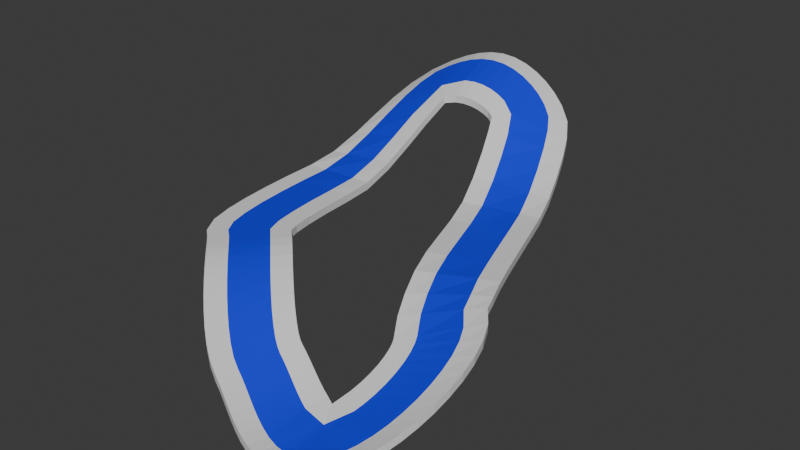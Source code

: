 # Source: map1.blend  (saved by Blender 4.5.88; exported with 4.5.12 LTS)
import bpy
from mathutils import Matrix  # noqa: F401  (used for matrix-valued properties, if any)

bpy.ops.wm.read_factory_settings(use_empty=True)
scene = bpy.context.scene
scene.name = 'Scene'

# ---- collections
col_collection = bpy.data.collections.new('Collection'); scene.collection.children.link(col_collection)

# ---- materials (node trees are filled in below, after node groups)
mat_offroad = bpy.data.materials.new('OFFROAD')
mat_road = bpy.data.materials.new('ROAD')

# ---- material node trees
mat_offroad.use_nodes = True; mat_offroad.node_tree.nodes.clear()
_N = mat_offroad.node_tree.nodes; _L = mat_offroad.node_tree.links
n0 = _N.new('ShaderNodeBsdfPrincipled'); n0.name = 'Principled BSDF'; n0.location = (-200, 100)
n1 = _N.new('ShaderNodeOutputMaterial'); n1.name = 'Material Output'; n1.location = (200, 100)
_L.new(n0.outputs[0], n1.inputs[0])
n1.is_active_output = True
mat_road.use_nodes = True; mat_road.node_tree.nodes.clear()
_N = mat_road.node_tree.nodes; _L = mat_road.node_tree.links
n0 = _N.new('ShaderNodeBsdfPrincipled'); n0.name = 'Principled BSDF'; n0.location = (-200, 100)
n0.inputs[0].default_value = (0.0, 0.02372, 0.8002, 1.0)
n1 = _N.new('ShaderNodeOutputMaterial'); n1.name = 'Material Output'; n1.location = (200, 100)
_L.new(n0.outputs[0], n1.inputs[0])
n1.is_active_output = True

# ---- world
world_world = bpy.data.worlds.new('World'); scene.world = world_world
world_world.use_nodes = True; world_world.node_tree.nodes.clear()
_N = world_world.node_tree.nodes; _L = world_world.node_tree.links
n0 = _N.new('ShaderNodeOutputWorld'); n0.name = 'World Output'; n0.location = (200, 100)
n1 = _N.new('ShaderNodeBackground'); n1.name = 'Background'; n1.location = (-200, 100)
n1.inputs[0].default_value = (0.05088, 0.05088, 0.05088, 1.0)
_L.new(n1.outputs[0], n0.inputs[0])
n0.is_active_output = True
world_world.color = (0.05088, 0.05088, 0.05088)
world_world.sun_shadow_jitter_overblur = 0.0

# ---- meshes
me_b_ziercurve = bpy.data.meshes.new('BézierCurve')
me_b_ziercurve.from_pydata([(0.05011, -0.06298, -0.4636), (1.478, 1.103, -0.03014), (-0.1666, 0.4208, -0.2565), (1.285, 1.609, 7.144e-07), (-0.3863, 0.9949, -0.07611), (1.063, 2.237, 7.144e-07), (-0.6196, 1.657, -8.488e-07), (0.825, 2.944, 7.144e-07), (-0.8635, 2.38, -8.488e-07), (0.5778, 3.692, 7.144e-07), (-1.112, 3.133, -8.488e-07), (0.329, 4.444, 0.001094), (-1.359, 3.881, 0.07653), (0.08511, 5.168, 0.1203), (-1.598, 4.588, 0.3552), (-0.1482, 5.83, 0.3562), (-1.819, 5.216, 0.7152), (-0.3679, 6.404, 0.6156), (-2.013, 5.722, 1.045), (-0.5846, 6.888, 0.8557), (-2.154, 6.037, 1.258), (-0.849, 7.298, 1.093), (-1.191, 7.561, 1.334), (-1.519, 7.722, 1.538), (-1.85, 7.831, 1.718), (-2.313, 6.109, 1.342), (-2.186, 7.902, 1.872), (-2.481, 6.145, 1.402), (-2.528, 7.945, 1.992), (-2.678, 6.17, 1.454), (-2.872, 7.961, 2.071), (-2.89, 6.179, 1.489), (-3.217, 7.951, 2.099), (-3.103, 6.174, 1.5), (-3.559, 7.916, 2.071), (-3.303, 6.153, 1.49), (-3.896, 7.853, 1.993), (-3.578, 6.082, 1.43), (-4.227, 7.754, 1.873), (-4.555, 7.606, 1.714), (-4.954, 7.325, 1.463), (-5.226, 6.809, 1.184), (-5.355, 6.242, 0.919), (-5.433, 5.616, 0.6292), (-3.661, 5.446, 1.038), (-5.481, 4.907, 0.3265), (-3.703, 4.82, 0.6582), (-5.504, 4.135, 0.08312), (-3.724, 4.11, 0.2894), (-5.504, 3.331, 7.144e-07), (-3.724, 3.359, 0.04377), (-5.479, 2.528, 7.144e-07), (-3.701, 2.609, -8.488e-07), (-5.432, 1.758, 7.144e-07), (-3.658, 1.902, -8.488e-07), (-5.361, 1.052, 7.144e-07), (-3.595, 1.282, -8.488e-07), (-5.261, 0.4284, 7.144e-07), (-3.518, 0.8034, -8.488e-07), (-5.107, -0.1384, 7.144e-07), (-3.441, 0.5617, -8.488e-07), (-4.838, -0.5844, 7.144e-07), (-4.587, -0.7974, 7.144e-07), (-4.425, -0.9486, 7.144e-07), (-3.196, 0.3394, -9.388e-05), (-4.227, -1.142, -0.001797), (-2.977, 0.1251, -0.02043), (-4.003, -1.365, -0.02937), (-2.746, -0.105, -0.07748), (-3.76, -1.607, -0.09223), (-2.507, -0.3437, -0.1694), (-3.506, -1.858, -0.1882), (-2.264, -0.5824, -0.2896), (-3.244, -2.11, -0.3109), (-2.025, -0.8121, -0.4275), (-2.978, -2.354, -0.4518), (-1.796, -1.023, -0.5701), (-2.71, -2.584, -0.6024), (-1.585, -1.203, -0.7033), (-2.438, -2.794, -0.757), (-1.407, -1.341, -0.8129), (-2.15, -2.981, -0.9165), (-1.283, -1.422, -0.8829), (-1.885, -3.106, -1.055), (-1.186, -1.467, -0.9303), (-1.702, -3.176, -1.146), (-1.02, -1.532, -1.004), (-1.545, -3.246, -1.222), (-0.8037, -1.628, -1.099), (-1.36, -3.333, -1.305), (-0.5982, -1.725, -1.185), (-1.152, -3.432, -1.39), (-0.4029, -1.817, -1.259), (-0.9267, -3.534, -1.471), (-0.2206, -1.9, -1.318), (-0.6831, -3.634, -1.541), (-0.05689, -1.967, -1.361), (-0.4193, -3.724, -1.598), (0.1283, -2.053, -1.404), (-0.1291, -3.795, -1.637), (0.197, -3.83, -1.651), (0.5644, -3.799, -1.633), (0.9529, -3.664, -1.575), (1.284, -3.42, -1.491), (1.517, -3.139, -1.399), (1.692, -2.855, -1.299), (1.838, -2.551, -1.186), (0.1983, -1.853, -1.324), (1.959, -2.228, -1.059), (0.2667, -1.67, -1.244), (2.056, -1.885, -0.9204), (0.3247, -1.467, -1.149), (2.128, -1.527, -0.7751), (0.367, -1.255, -1.045), (2.169, -1.156, -0.6285), (0.3901, -1.046, -0.9419), (2.174, -0.7735, -0.4869), (0.3925, -0.8545, -0.8461), (2.133, -0.3824, -0.3562), (0.3756, -0.6921, -0.7655), (2.034, 0.01422, -0.2421), (0.3453, -0.5708, -0.7061), (1.857, 0.4073, -0.15), (0.312, -0.4968, -0.6703), (1.583, 0.767, -0.08604), (0.4551, 0.149, -0.3683), (0.2556, 0.596, -0.2004), (0.04274, 1.153, -0.05121), (1.046, 0.9533, -0.07602), (0.8555, 1.451, -0.006746), (-0.1874, 1.806, -4.473e-07), (0.6311, 2.088, 3.13e-07), (-0.4299, 2.525, -4.473e-07), (0.3914, 2.799, 3.13e-07), (-0.6783, 3.277, -4.473e-07), (0.1438, 3.548, 3.13e-07), (-0.9258, 4.026, 0.0595), (-0.1046, 4.3, 0.01561), (-1.166, 4.737, 0.3173), (-0.347, 5.019, 0.1949), (-1.39, 5.374, 0.6635), (-0.5772, 5.672, 0.4798), (-1.59, 5.897, 0.991), (-0.7901, 6.229, 0.7724), (-1.83, 6.359, 1.306), (-0.9864, 6.67, 1.021), (-1.185, 6.989, 1.222), (-1.432, 7.173, 1.404), (-1.691, 7.299, 1.568), (-1.968, 7.389, 1.72), (-2.17, 6.544, 1.515), (-2.405, 6.596, 1.611), (-2.262, 7.451, 1.853), (-2.64, 6.625, 1.681), (-2.566, 7.489, 1.958), (-2.886, 6.637, 1.726), (-2.877, 7.503, 2.026), (-3.132, 6.63, 1.742), (-3.188, 7.495, 2.05), (-3.384, 6.603, 1.725), (-3.494, 7.464, 2.027), (-3.921, 6.384, 1.536), (-3.788, 7.409, 1.962), (-4.067, 7.326, 1.862), (-4.328, 7.209, 1.736), (-4.61, 7.023, 1.561), (-4.797, 6.65, 1.345), (-4.905, 6.163, 1.092), (-4.978, 5.572, 0.7826), (-4.115, 5.491, 0.9919), (-4.16, 4.842, 0.6121), (-5.025, 4.885, 0.442), (-4.181, 4.116, 0.2549), (-5.047, 4.129, 0.1465), (-4.181, 3.352, 0.0296), (-5.046, 3.338, 0.00206), (-4.158, 2.588, -4.473e-07), (-5.023, 2.549, 3.129e-07), (-4.113, 1.865, -4.473e-07), (-4.977, 1.795, 3.129e-07), (-4.048, 1.223, -4.472e-07), (-4.908, 1.111, 3.128e-07), (-3.963, 0.6972, -4.47e-07), (-4.814, 0.5246, 3.131e-07), (-3.825, 0.3144, -4.338e-07), (-4.687, 0.04117, 3.108e-07), (-4.49, -0.2882, 3.083e-07), (-4.284, -0.4558, 3.124e-07), (-4.109, -0.6178, 3.127e-07), (-3.51, 0.00666, -0.0002392), (-3.298, -0.2004, -0.02078), (-3.906, -0.8169, -0.009033), (-3.068, -0.4287, -0.07757), (-3.68, -1.042, -0.05118), (-2.829, -0.6682, -0.1699), (-3.438, -1.283, -0.1292), (-2.583, -0.9101, -0.292), (-3.187, -1.531, -0.2395), (-2.338, -1.145, -0.4342), (-2.931, -1.777, -0.3744), (-2.099, -1.365, -0.5845), (-2.674, -2.012, -0.524), (-1.874, -1.558, -0.7298), (-2.421, -2.229, -0.6782), (-1.671, -1.714, -0.8576), (-2.173, -2.421, -0.829), (-1.505, -1.821, -0.9554), (-1.928, -2.582, -0.9725), (-1.365, -1.888, -1.029), (-1.705, -2.685, -1.092), (-1.195, -1.954, -1.11), (-1.527, -2.754, -1.183), (-0.9941, -2.043, -1.205), (-1.355, -2.83, -1.268), (-0.7938, -2.138, -1.295), (-1.164, -2.92, -1.357), (-0.5954, -2.232, -1.376), (-0.96, -3.017, -1.444), (-0.4019, -2.32, -1.444), (-0.7454, -3.115, -1.523), (-0.2397, -2.386, -1.491), (-0.5224, -3.206, -1.591), (0.3064, -2.474, -1.547), (-0.2913, -3.286, -1.644), (-0.05082, -3.345, -1.678), (0.2023, -3.373, -1.69), (0.4696, -3.352, -1.676), (0.7396, -3.259, -1.635), (0.9703, -3.087, -1.571), (1.145, -2.873, -1.496), (1.291, -2.636, -1.407), (1.417, -2.372, -1.301), (0.6281, -2.009, -1.361), (0.7009, -1.813, -1.273), (1.525, -2.085, -1.179), (0.769, -1.574, -1.16), (1.612, -1.778, -1.043), (0.8187, -1.325, -1.038), (1.676, -1.457, -0.9005), (0.8463, -1.074, -0.9155), (1.713, -1.128, -0.7558), (0.8491, -0.8337, -0.7986), (1.717, -0.7943, -0.6154), (0.8258, -0.6128, -0.6943), (1.683, -0.4617, -0.4852), (0.7772, -0.4212, -0.6074), (1.602, -0.1354, -0.3699), (0.717, -0.2847, -0.5483), (1.464, 0.1737, -0.2742), (1.177, 0.5571, -0.1741), (0.05011, -0.06298, -0.645), (1.478, 1.103, -0.2115), (-0.1666, 0.4208, -0.4378), (1.285, 1.609, -0.1814), (-0.3863, 0.9949, -0.2575), (1.063, 2.237, -0.1814), (-0.6196, 1.657, -0.1814), (0.825, 2.944, -0.1814), (-0.8635, 2.38, -0.1814), (0.5778, 3.692, -0.1814), (-1.112, 3.133, -0.1814), (0.329, 4.444, -0.1803), (-1.359, 3.881, -0.1048), (0.08511, 5.168, -0.06103), (-1.598, 4.588, 0.1738), (-0.1482, 5.83, 0.1749), (-1.819, 5.216, 0.5338), (-0.3679, 6.404, 0.4343), (-2.013, 5.722, 0.8634), (-0.5846, 6.888, 0.6744), (-2.154, 6.037, 1.077), (-0.849, 7.298, 0.9117), (-1.191, 7.561, 1.153), (-1.519, 7.722, 1.357), (-1.85, 7.831, 1.537), (-2.313, 6.109, 1.16), (-2.186, 7.902, 1.69), (-2.481, 6.145, 1.221), (-2.528, 7.945, 1.811), (-2.678, 6.17, 1.273), (-2.872, 7.961, 1.889), (-2.89, 6.179, 1.307), (-3.217, 7.951, 1.917), (-3.103, 6.174, 1.319), (-3.559, 7.916, 1.889), (-3.303, 6.153, 1.308), (-3.896, 7.853, 1.812), (-3.578, 6.082, 1.248), (-4.227, 7.754, 1.692), (-4.555, 7.606, 1.532), (-4.954, 7.325, 1.282), (-5.226, 6.809, 1.003), (-5.355, 6.242, 0.7376), (-5.433, 5.616, 0.4479), (-3.661, 5.446, 0.8571), (-5.481, 4.907, 0.1451), (-3.703, 4.82, 0.4768), (-5.504, 4.135, -0.09824), (-3.724, 4.11, 0.108), (-5.504, 3.331, -0.1814), (-3.724, 3.359, -0.1376), (-5.479, 2.528, -0.1814), (-3.701, 2.609, -0.1814), (-5.432, 1.758, -0.1814), (-3.658, 1.902, -0.1814), (-5.361, 1.052, -0.1814), (-3.595, 1.282, -0.1814), (-5.261, 0.4284, -0.1814), (-3.518, 0.8034, -0.1814), (-5.107, -0.1384, -0.1814), (-3.441, 0.5617, -0.1814), (-4.838, -0.5844, -0.1814), (-4.587, -0.7974, -0.1814), (-4.425, -0.9486, -0.1814), (-3.196, 0.3394, -0.1815), (-4.227, -1.142, -0.1832), (-2.977, 0.1251, -0.2018), (-4.003, -1.365, -0.2107), (-2.746, -0.105, -0.2588), (-3.76, -1.607, -0.2736), (-2.507, -0.3437, -0.3508), (-3.506, -1.858, -0.3696), (-2.264, -0.5824, -0.4709), (-3.244, -2.11, -0.4923), (-2.025, -0.8121, -0.6088), (-2.978, -2.354, -0.6331), (-1.796, -1.023, -0.7514), (-2.71, -2.584, -0.7837), (-1.585, -1.203, -0.8847), (-2.438, -2.794, -0.9384), (-1.407, -1.341, -0.9942), (-2.15, -2.981, -1.098), (-1.283, -1.422, -1.064), (-1.885, -3.106, -1.237), (-1.186, -1.467, -1.112), (-1.702, -3.176, -1.328), (-1.02, -1.532, -1.185), (-1.545, -3.246, -1.403), (-0.8037, -1.628, -1.28), (-1.36, -3.333, -1.487), (-0.5982, -1.725, -1.366), (-1.152, -3.432, -1.572), (-0.4029, -1.817, -1.44), (-0.9267, -3.534, -1.652), (-0.2206, -1.9, -1.5), (-0.6831, -3.634, -1.723), (-0.05689, -1.967, -1.543), (-0.4193, -3.724, -1.78), (0.1283, -2.053, -1.585), (-0.1291, -3.795, -1.818), (0.197, -3.83, -1.832), (0.5644, -3.799, -1.814), (0.9529, -3.664, -1.756), (1.284, -3.42, -1.672), (1.517, -3.139, -1.58), (1.692, -2.855, -1.48), (1.838, -2.551, -1.367), (0.1983, -1.853, -1.505), (1.959, -2.228, -1.24), (0.2667, -1.67, -1.425), (2.056, -1.885, -1.102), (0.3247, -1.467, -1.33), (2.128, -1.527, -0.9564), (0.367, -1.255, -1.227), (2.169, -1.156, -0.8099), (0.3901, -1.046, -1.123), (2.174, -0.7735, -0.6682), (0.3925, -0.8545, -1.027), (2.133, -0.3824, -0.5375), (0.3756, -0.6921, -0.9469), (2.034, 0.01422, -0.4235), (0.3453, -0.5708, -0.8875), (1.857, 0.4073, -0.3314), (0.312, -0.4968, -0.8517), (1.583, 0.767, -0.2674), (0.4551, 0.149, -0.5496), (0.2556, 0.596, -0.3818), (0.04274, 1.153, -0.2326), (1.046, 0.9533, -0.2574), (0.8555, 1.451, -0.1881), (-0.1874, 1.806, -0.1814), (0.6311, 2.088, -0.1814), (-0.4299, 2.525, -0.1814), (0.3914, 2.799, -0.1814), (-0.6783, 3.277, -0.1814), (0.1438, 3.548, -0.1814), (-0.9258, 4.026, -0.1219), (-0.1046, 4.3, -0.1657), (-1.166, 4.737, 0.1359), (-0.347, 5.019, 0.01354), (-1.39, 5.374, 0.4822), (-0.5772, 5.672, 0.2984), (-1.59, 5.897, 0.8096), (-0.7901, 6.229, 0.5911), (-1.83, 6.359, 1.124), (-0.9864, 6.67, 0.8395), (-1.185, 6.989, 1.041), (-1.432, 7.173, 1.222), (-1.691, 7.299, 1.387), (-1.968, 7.389, 1.538), (-2.17, 6.544, 1.334), (-2.405, 6.596, 1.43), (-2.262, 7.451, 1.671), (-2.64, 6.625, 1.5), (-2.566, 7.489, 1.777), (-2.886, 6.637, 1.545), (-2.877, 7.503, 1.845), (-3.132, 6.63, 1.561), (-3.188, 7.495, 1.869), (-3.384, 6.603, 1.544), (-3.494, 7.464, 1.846), (-3.921, 6.384, 1.355), (-3.788, 7.409, 1.78), (-4.067, 7.326, 1.681), (-4.328, 7.209, 1.555), (-4.61, 7.023, 1.379), (-4.797, 6.65, 1.164), (-4.905, 6.163, 0.9105), (-4.978, 5.572, 0.6013), (-4.115, 5.491, 0.8105), (-4.16, 4.842, 0.4307), (-5.025, 4.885, 0.2607), (-4.181, 4.116, 0.07351), (-5.047, 4.129, -0.03484), (-4.181, 3.352, -0.1518), (-5.046, 3.338, -0.1793), (-4.158, 2.588, -0.1814), (-5.023, 2.549, -0.1814), (-4.113, 1.865, -0.1814), (-4.977, 1.795, -0.1814), (-4.048, 1.223, -0.1814), (-4.908, 1.111, -0.1814), (-3.963, 0.6972, -0.1814), (-4.814, 0.5246, -0.1814), (-3.825, 0.3144, -0.1814), (-4.687, 0.04117, -0.1814), (-4.49, -0.2882, -0.1814), (-4.284, -0.4558, -0.1814), (-4.109, -0.6178, -0.1814), (-3.51, 0.00666, -0.1816), (-3.298, -0.2004, -0.2021), (-3.906, -0.8169, -0.1904), (-3.068, -0.4287, -0.2589), (-3.68, -1.042, -0.2325), (-2.829, -0.6682, -0.3513), (-3.438, -1.283, -0.3105), (-2.583, -0.9101, -0.4734), (-3.187, -1.531, -0.4208), (-2.338, -1.145, -0.6156), (-2.931, -1.777, -0.5557), (-2.099, -1.365, -0.7658), (-2.674, -2.012, -0.7053), (-1.874, -1.558, -0.9111), (-2.421, -2.229, -0.8596), (-1.671, -1.714, -1.039), (-2.173, -2.421, -1.01), (-1.505, -1.821, -1.137), (-1.928, -2.582, -1.154), (-1.365, -1.888, -1.21), (-1.705, -2.685, -1.274), (-1.195, -1.954, -1.291), (-1.527, -2.754, -1.364), (-0.9941, -2.043, -1.386), (-1.355, -2.83, -1.449), (-0.7938, -2.138, -1.476), (-1.164, -2.92, -1.538), (-0.5954, -2.232, -1.558), (-0.96, -3.017, -1.625), (-0.4019, -2.32, -1.626), (-0.7454, -3.115, -1.705), (-0.2397, -2.386, -1.673), (-0.5224, -3.206, -1.773), (0.3064, -2.474, -1.728), (-0.2913, -3.286, -1.825), (-0.05082, -3.345, -1.859), (0.2023, -3.373, -1.871), (0.4696, -3.352, -1.858), (0.7396, -3.259, -1.816), (0.9703, -3.087, -1.753), (1.145, -2.873, -1.677), (1.291, -2.636, -1.588), (1.417, -2.372, -1.482), (0.6281, -2.009, -1.543), (0.7009, -1.813, -1.454), (1.525, -2.085, -1.36), (0.769, -1.574, -1.341), (1.612, -1.778, -1.225), (0.8187, -1.325, -1.22), (1.676, -1.457, -1.082), (0.8463, -1.074, -1.097), (1.713, -1.128, -0.9371), (0.8491, -0.8337, -0.98), (1.717, -0.7943, -0.7968), (0.8258, -0.6128, -0.8756), (1.683, -0.4617, -0.6666), (0.7772, -0.4212, -0.7888), (1.602, -0.1354, -0.5513), (0.717, -0.2847, -0.7296), (1.464, 0.1737, -0.4556), (1.177, 0.5571, -0.3555)], [], [(249, 247, 248), (248, 247, 245, 246), (246, 245, 243, 244), (244, 243, 241, 242), (242, 241, 239, 240), (240, 239, 237, 238), (238, 237, 235, 236), (236, 235, 233, 234), (234, 233, 232, 231), (231, 232, 222, 230), (230, 222, 229), (229, 222, 228), (228, 222, 227), (227, 222, 226), (226, 222, 225), (225, 222, 224), (224, 222, 223), (223, 222, 220, 221), (221, 220, 218, 219), (219, 218, 216, 217), (217, 216, 214, 215), (215, 214, 212, 213), (213, 212, 210, 211), (211, 210, 208, 209), (209, 208, 206, 207), (207, 206, 204, 205), (205, 204, 202, 203), (203, 202, 200, 201), (201, 200, 198, 199), (199, 198, 196, 197), (197, 196, 194, 195), (195, 194, 192, 193), (193, 192, 190, 191), (191, 190, 189, 188), (188, 189, 184, 187), (187, 184, 186), (186, 184, 185), (185, 184, 182, 183), (183, 182, 180, 181), (181, 180, 178, 179), (179, 178, 176, 177), (177, 176, 174, 175), (175, 174, 172, 173), (173, 172, 170, 171), (171, 170, 169, 168), (168, 169, 161, 167), (167, 161, 166), (166, 161, 165), (165, 161, 164), (164, 161, 163), (163, 161, 162), (162, 161, 159, 160), (160, 159, 157, 158), (158, 157, 155, 156), (156, 155, 153, 154), (154, 153, 151, 152), (152, 151, 150, 149), (149, 150, 144, 148), (148, 144, 147), (147, 144, 146), (146, 144, 145), (145, 144, 142, 143), (143, 142, 140, 141), (141, 140, 138, 139), (139, 138, 136, 137), (137, 136, 134, 135), (135, 134, 132, 133), (133, 132, 130, 131), (131, 130, 127, 129), (129, 127, 126, 128), (128, 126, 125, 249), (249, 125, 247), (126, 2, 0, 125), (127, 4, 2, 126), (128, 1, 3, 129), (130, 6, 4, 127), (129, 3, 5, 131), (132, 8, 6, 130), (131, 5, 7, 133), (134, 10, 8, 132), (133, 7, 9, 135), (136, 12, 10, 134), (135, 9, 11, 137), (138, 14, 12, 136), (137, 11, 13, 139), (140, 16, 14, 138), (139, 13, 15, 141), (142, 18, 16, 140), (141, 15, 17, 143), (144, 20, 18, 142), (143, 17, 19, 145), (145, 19, 21, 146), (146, 21, 22, 147), (147, 22, 23, 148), (148, 23, 24, 149), (151, 27, 25, 150), (149, 24, 26, 152), (153, 29, 27, 151), (152, 26, 28, 154), (155, 31, 29, 153), (154, 28, 30, 156), (157, 33, 31, 155), (156, 30, 32, 158), (159, 35, 33, 157), (158, 32, 34, 160), (161, 37, 35, 159), (160, 34, 36, 162), (162, 36, 38, 163), (163, 38, 39, 164), (164, 39, 40, 165), (165, 40, 41, 166), (166, 41, 42, 167), (167, 42, 43, 168), (170, 46, 44, 169), (168, 43, 45, 171), (172, 48, 46, 170), (171, 45, 47, 173), (174, 50, 48, 172), (173, 47, 49, 175), (176, 52, 50, 174), (175, 49, 51, 177), (178, 54, 52, 176), (177, 51, 53, 179), (180, 56, 54, 178), (179, 53, 55, 181), (182, 58, 56, 180), (181, 55, 57, 183), (184, 60, 58, 182), (183, 57, 59, 185), (185, 59, 61, 186), (186, 61, 62, 187), (187, 62, 63, 188), (190, 66, 64, 189), (188, 63, 65, 191), (192, 68, 66, 190), (191, 65, 67, 193), (194, 70, 68, 192), (193, 67, 69, 195), (196, 72, 70, 194), (195, 69, 71, 197), (198, 74, 72, 196), (197, 71, 73, 199), (200, 76, 74, 198), (199, 73, 75, 201), (202, 78, 76, 200), (201, 75, 77, 203), (204, 80, 78, 202), (203, 77, 79, 205), (206, 82, 80, 204), (205, 79, 81, 207), (208, 84, 82, 206), (207, 81, 83, 209), (210, 86, 84, 208), (209, 83, 85, 211), (212, 88, 86, 210), (211, 85, 87, 213), (214, 90, 88, 212), (213, 87, 89, 215), (216, 92, 90, 214), (215, 89, 91, 217), (218, 94, 92, 216), (217, 91, 93, 219), (220, 96, 94, 218), (219, 93, 95, 221), (222, 98, 96, 220), (221, 95, 97, 223), (223, 97, 99, 224), (224, 99, 100, 225), (225, 100, 101, 226), (226, 101, 102, 227), (227, 102, 103, 228), (228, 103, 104, 229), (229, 104, 105, 230), (230, 105, 106, 231), (233, 109, 107, 232), (231, 106, 108, 234), (235, 111, 109, 233), (234, 108, 110, 236), (237, 113, 111, 235), (236, 110, 112, 238), (239, 115, 113, 237), (238, 112, 114, 240), (241, 117, 115, 239), (240, 114, 116, 242), (243, 119, 117, 241), (242, 116, 118, 244), (245, 121, 119, 243), (232, 107, 98, 222), (244, 118, 120, 246), (247, 123, 121, 245), (246, 120, 122, 248), (248, 122, 124, 249), (169, 44, 37, 161), (125, 0, 123, 247), (249, 124, 1, 128), (189, 64, 60, 184), (150, 25, 20, 144), (499, 498, 497), (498, 496, 495, 497), (496, 494, 493, 495), (494, 492, 491, 493), (492, 490, 489, 491), (490, 488, 487, 489), (488, 486, 485, 487), (486, 484, 483, 485), (484, 481, 482, 483), (481, 480, 472, 482), (480, 479, 472), (479, 478, 472), (478, 477, 472), (477, 476, 472), (476, 475, 472), (475, 474, 472), (474, 473, 472), (473, 471, 470, 472), (471, 469, 468, 470), (469, 467, 466, 468), (467, 465, 464, 466), (465, 463, 462, 464), (463, 461, 460, 462), (461, 459, 458, 460), (459, 457, 456, 458), (457, 455, 454, 456), (455, 453, 452, 454), (453, 451, 450, 452), (451, 449, 448, 450), (449, 447, 446, 448), (447, 445, 444, 446), (445, 443, 442, 444), (443, 441, 440, 442), (441, 438, 439, 440), (438, 437, 434, 439), (437, 436, 434), (436, 435, 434), (435, 433, 432, 434), (433, 431, 430, 432), (431, 429, 428, 430), (429, 427, 426, 428), (427, 425, 424, 426), (425, 423, 422, 424), (423, 421, 420, 422), (421, 418, 419, 420), (418, 417, 411, 419), (417, 416, 411), (416, 415, 411), (415, 414, 411), (414, 413, 411), (413, 412, 411), (412, 410, 409, 411), (410, 408, 407, 409), (408, 406, 405, 407), (406, 404, 403, 405), (404, 402, 401, 403), (402, 399, 400, 401), (399, 398, 394, 400), (398, 397, 394), (397, 396, 394), (396, 395, 394), (395, 393, 392, 394), (393, 391, 390, 392), (391, 389, 388, 390), (389, 387, 386, 388), (387, 385, 384, 386), (385, 383, 382, 384), (383, 381, 380, 382), (381, 379, 377, 380), (379, 378, 376, 377), (378, 499, 375, 376), (499, 497, 375), (376, 375, 250, 252), (377, 376, 252, 254), (378, 379, 253, 251), (380, 377, 254, 256), (379, 381, 255, 253), (382, 380, 256, 258), (381, 383, 257, 255), (384, 382, 258, 260), (383, 385, 259, 257), (386, 384, 260, 262), (385, 387, 261, 259), (388, 386, 262, 264), (387, 389, 263, 261), (390, 388, 264, 266), (389, 391, 265, 263), (392, 390, 266, 268), (391, 393, 267, 265), (394, 392, 268, 270), (393, 395, 269, 267), (395, 396, 271, 269), (396, 397, 272, 271), (397, 398, 273, 272), (398, 399, 274, 273), (401, 400, 275, 277), (399, 402, 276, 274), (403, 401, 277, 279), (402, 404, 278, 276), (405, 403, 279, 281), (404, 406, 280, 278), (407, 405, 281, 283), (406, 408, 282, 280), (409, 407, 283, 285), (408, 410, 284, 282), (411, 409, 285, 287), (410, 412, 286, 284), (412, 413, 288, 286), (413, 414, 289, 288), (414, 415, 290, 289), (415, 416, 291, 290), (416, 417, 292, 291), (417, 418, 293, 292), (420, 419, 294, 296), (418, 421, 295, 293), (422, 420, 296, 298), (421, 423, 297, 295), (424, 422, 298, 300), (423, 425, 299, 297), (426, 424, 300, 302), (425, 427, 301, 299), (428, 426, 302, 304), (427, 429, 303, 301), (430, 428, 304, 306), (429, 431, 305, 303), (432, 430, 306, 308), (431, 433, 307, 305), (434, 432, 308, 310), (433, 435, 309, 307), (435, 436, 311, 309), (436, 437, 312, 311), (437, 438, 313, 312), (440, 439, 314, 316), (438, 441, 315, 313), (442, 440, 316, 318), (441, 443, 317, 315), (444, 442, 318, 320), (443, 445, 319, 317), (446, 444, 320, 322), (445, 447, 321, 319), (448, 446, 322, 324), (447, 449, 323, 321), (450, 448, 324, 326), (449, 451, 325, 323), (452, 450, 326, 328), (451, 453, 327, 325), (454, 452, 328, 330), (453, 455, 329, 327), (456, 454, 330, 332), (455, 457, 331, 329), (458, 456, 332, 334), (457, 459, 333, 331), (460, 458, 334, 336), (459, 461, 335, 333), (462, 460, 336, 338), (461, 463, 337, 335), (464, 462, 338, 340), (463, 465, 339, 337), (466, 464, 340, 342), (465, 467, 341, 339), (468, 466, 342, 344), (467, 469, 343, 341), (470, 468, 344, 346), (469, 471, 345, 343), (472, 470, 346, 348), (471, 473, 347, 345), (473, 474, 349, 347), (474, 475, 350, 349), (475, 476, 351, 350), (476, 477, 352, 351), (477, 478, 353, 352), (478, 479, 354, 353), (479, 480, 355, 354), (480, 481, 356, 355), (483, 482, 357, 359), (481, 484, 358, 356), (485, 483, 359, 361), (484, 486, 360, 358), (487, 485, 361, 363), (486, 488, 362, 360), (489, 487, 363, 365), (488, 490, 364, 362), (491, 489, 365, 367), (490, 492, 366, 364), (493, 491, 367, 369), (492, 494, 368, 366), (495, 493, 369, 371), (482, 472, 348, 357), (494, 496, 370, 368), (497, 495, 371, 373), (496, 498, 372, 370), (498, 499, 374, 372), (419, 411, 287, 294), (375, 497, 373, 250), (499, 378, 251, 374), (439, 434, 310, 314), (400, 394, 270, 275), (87, 85, 335, 337), (34, 32, 282, 284), (88, 90, 340, 338), (35, 37, 287, 285), (89, 87, 337, 339), (36, 34, 284, 286), (90, 92, 342, 340), (38, 36, 286, 288), (91, 89, 339, 341), (39, 38, 288, 289), (92, 94, 344, 342), (40, 39, 289, 290), (93, 91, 341, 343), (41, 40, 290, 291), (94, 96, 346, 344), (42, 41, 291, 292), (95, 93, 343, 345), (43, 42, 292, 293), (96, 98, 348, 346), (44, 46, 296, 294), (97, 95, 345, 347), (45, 43, 293, 295), (99, 97, 347, 349), (46, 48, 298, 296), (100, 99, 349, 350), (47, 45, 295, 297), (101, 100, 350, 351), (48, 50, 300, 298), (102, 101, 351, 352), (49, 47, 297, 299), (103, 102, 352, 353), (50, 52, 302, 300), (104, 103, 353, 354), (51, 49, 299, 301), (105, 104, 354, 355), (52, 54, 304, 302), (106, 105, 355, 356), (53, 51, 301, 303), (107, 109, 359, 357), (54, 56, 306, 304), (0, 2, 252, 250), (108, 106, 356, 358), (55, 53, 303, 305), (2, 4, 254, 252), (109, 111, 361, 359), (56, 58, 308, 306), (3, 1, 251, 253), (110, 108, 358, 360), (57, 55, 305, 307), (4, 6, 256, 254), (111, 113, 363, 361), (58, 60, 310, 308), (5, 3, 253, 255), (112, 110, 360, 362), (59, 57, 307, 309), (6, 8, 258, 256), (113, 115, 365, 363), (61, 59, 309, 311), (7, 5, 255, 257), (114, 112, 362, 364), (62, 61, 311, 312), (8, 10, 260, 258), (115, 117, 367, 365), (63, 62, 312, 313), (9, 7, 257, 259), (116, 114, 364, 366), (64, 66, 316, 314), (10, 12, 262, 260), (117, 119, 369, 367), (65, 63, 313, 315), (11, 9, 259, 261), (118, 116, 366, 368), (66, 68, 318, 316), (12, 14, 264, 262), (119, 121, 371, 369), (67, 65, 315, 317), (13, 11, 261, 263), (98, 107, 357, 348), (68, 70, 320, 318), (14, 16, 266, 264), (120, 118, 368, 370), (69, 67, 317, 319), (15, 13, 263, 265), (121, 123, 373, 371), (70, 72, 322, 320), (16, 18, 268, 266), (122, 120, 370, 372), (71, 69, 319, 321), (17, 15, 265, 267), (124, 122, 372, 374), (72, 74, 324, 322), (18, 20, 270, 268), (37, 44, 294, 287), (73, 71, 321, 323), (19, 17, 267, 269), (123, 0, 250, 373), (74, 76, 326, 324), (21, 19, 269, 271), (1, 124, 374, 251), (75, 73, 323, 325), (22, 21, 271, 272), (60, 64, 314, 310), (76, 78, 328, 326), (23, 22, 272, 273), (20, 25, 275, 270), (77, 75, 325, 327), (24, 23, 273, 274), (78, 80, 330, 328), (25, 27, 277, 275), (79, 77, 327, 329), (26, 24, 274, 276), (80, 82, 332, 330), (27, 29, 279, 277), (81, 79, 329, 331), (28, 26, 276, 278), (82, 84, 334, 332), (29, 31, 281, 279), (83, 81, 331, 333), (30, 28, 278, 280), (84, 86, 336, 334), (31, 33, 283, 281), (85, 83, 333, 335), (32, 30, 280, 282), (86, 88, 338, 336), (33, 35, 285, 283)])
me_b_ziercurve.polygons.foreach_set('material_index', [1, 1, 1, 1, 1, 1, 1, 1, 1, 1, 1, 1, 1, 1, 1, 1, 1, 1, 1, 1, 1, 1, 1, 1, 1, 1, 1, 1, 1, 1, 1, 1, 1, 1, 1, 1, 1, 1, 1, 1, 1, 1, 1, 1, 1, 1, 1, 1, 1, 1, 1, 1, 1, 1, 1, 1, 1, 1, 1, 1, 1, 1, 1, 1, 1, 1, 1, 1, 1, 1, 1, 1, 0, 0, 0, 0, 0, 0, 0, 0, 0, 0, 0, 0, 0, 0, 0, 0, 0, 0, 0, 0, 0, 0, 0, 0, 0, 0, 0, 0, 0, 0, 0, 0, 0, 0, 0, 0, 0, 0, 0, 0, 0, 0, 0, 0, 0, 0, 0, 0, 0, 0, 0, 0, 0, 0, 0, 0, 0, 0, 0, 0, 0, 0, 0, 0, 0, 0, 0, 0, 0, 0, 0, 0, 0, 0, 0, 0, 0, 0, 0, 0, 0, 0, 0, 0, 0, 0, 0, 0, 0, 0, 0, 0, 0, 0, 0, 0, 0, 0, 0, 0, 0, 0, 0, 0, 0, 0, 0, 0, 0, 0, 0, 0, 0, 0, 0, 0, 0, 0, 0, 0, 0, 0, 0, 0, 0, 1, 1, 1, 1, 1, 1, 1, 1, 1, 1, 1, 1, 1, 1, 1, 1, 1, 1, 1, 1, 1, 1, 1, 1, 1, 1, 1, 1, 1, 1, 1, 1, 1, 1, 1, 1, 1, 1, 1, 1, 1, 1, 1, 1, 1, 1, 1, 1, 1, 1, 1, 1, 1, 1, 1, 1, 1, 1, 1, 1, 1, 1, 1, 1, 1, 1, 1, 1, 1, 1, 1, 1, 0, 0, 0, 0, 0, 0, 0, 0, 0, 0, 0, 0, 0, 0, 0, 0, 0, 0, 0, 0, 0, 0, 0, 0, 0, 0, 0, 0, 0, 0, 0, 0, 0, 0, 0, 0, 0, 0, 0, 0, 0, 0, 0, 0, 0, 0, 0, 0, 0, 0, 0, 0, 0, 0, 0, 0, 0, 0, 0, 0, 0, 0, 0, 0, 0, 0, 0, 0, 0, 0, 0, 0, 0, 0, 0, 0, 0, 0, 0, 0, 0, 0, 0, 0, 0, 0, 0, 0, 0, 0, 0, 0, 0, 0, 0, 0, 0, 0, 0, 0, 0, 0, 0, 0, 0, 0, 0, 0, 0, 0, 0, 0, 0, 0, 0, 0, 0, 0, 0, 0, 0, 0, 0, 0, 0, 0, 0, 0, 0, 0, 0, 0, 0, 0, 0, 0, 0, 0, 0, 0, 0, 0, 0, 0, 0, 0, 0, 0, 0, 0, 0, 0, 0, 0, 0, 0, 0, 0, 0, 0, 0, 0, 0, 0, 0, 0, 0, 0, 0, 0, 0, 0, 0, 0, 0, 0, 0, 0, 0, 0, 0, 0, 0, 0, 0, 0, 0, 0, 0, 0, 0, 0, 0, 0, 0, 0, 0, 0, 0, 0, 0, 0, 0, 0, 0, 0, 0, 0, 0, 0, 0, 0, 0, 0, 0, 0, 0, 0, 0, 0, 0, 0, 0, 0, 0, 0, 0, 0, 0, 0, 0, 0, 0, 0, 0, 0, 0, 0, 0, 0, 0, 0, 0, 0, 0, 0, 0, 0, 0, 0])
_uv = me_b_ziercurve.uv_layers.new(name='UVMap')
_uv.uv.foreach_set('vector', [0.0, 0.0, 0.0, 0.0, 0.0, 0.0, 0.0, 0.0, 0.0, 0.0, 0.0, 0.0, 0.0, 0.0, 0.0, 0.0, 0.0, 0.0, 0.0, 0.0, 0.0, 0.0, 0.0, 0.0, 0.0, 0.0, 0.0, 0.0, 0.0, 0.0, 0.0, 0.0, 0.0, 0.0, 0.0, 0.0, 0.0, 0.0, 0.0, 0.0, 0.0, 0.0, 0.0, 0.0, 0.0, 0.0, 0.0, 0.0, 0.0, 0.0, 0.0, 0.0, 0.0, 0.0, 0.0, 0.0, 0.0, 0.0, 0.0, 0.0, 0.0, 0.0, 0.0, 0.0, 0.0, 0.0, 0.0, 0.0, 0.0, 0.0, 0.0, 0.0, 0.0, 0.0, 0.0, 0.0, 0.0, 0.0, 0.0, 0.0, 0.0, 0.0, 0.0, 0.0, 0.0, 0.0, 0.0, 0.0, 0.0, 0.0, 0.0, 0.0, 0.0, 0.0, 0.0, 0.0, 0.0, 0.0, 0.0, 0.0, 0.0, 0.0, 0.0, 0.0, 0.0, 0.0, 0.0, 0.0, 0.0, 0.0, 0.0, 0.0, 0.0, 0.0, 0.0, 0.0, 0.0, 0.0, 0.0, 0.0, 0.0, 0.0, 0.0, 0.0, 0.0, 0.0, 0.0, 0.0, 0.0, 0.0, 0.0, 0.0, 0.0, 0.0, 0.0, 0.0, 0.0, 0.0, 0.0, 0.0, 0.0, 0.0, 0.0, 0.0, 0.0, 0.0, 0.0, 0.0, 0.0, 0.0, 0.0, 0.0, 0.0, 0.0, 0.0, 0.0, 0.0, 0.0, 0.0, 0.0, 0.0, 0.0, 0.0, 0.0, 0.0, 0.0, 0.0, 0.0, 0.0, 0.0, 0.0, 0.0, 0.0, 0.0, 0.0, 0.0, 0.0, 0.0, 0.0, 0.0, 0.0, 0.0, 0.0, 0.0, 0.0, 0.0, 0.0, 0.0, 0.0, 0.0, 0.0, 0.0, 0.0, 0.0, 0.0, 0.0, 0.0, 0.0, 0.0, 0.0, 0.0, 0.0, 0.0, 0.0, 0.0, 0.0, 0.0, 0.0, 0.0, 0.0, 0.0, 0.0, 0.0, 0.0, 0.0, 0.0, 0.0, 0.0, 0.0, 0.0, 0.0, 0.0, 0.0, 0.0, 0.0, 0.0, 0.0, 0.0, 0.0, 0.0, 0.0, 0.0, 0.0, 0.0, 0.0, 0.0, 0.0, 0.0, 0.0, 0.0, 0.0, 0.0, 0.0, 0.0, 0.0, 0.0, 0.0, 0.0, 0.0, 0.0, 0.0, 0.0, 0.0, 0.0, 0.0, 0.0, 0.0, 0.0, 0.0, 0.0, 0.0, 0.0, 0.0, 0.0, 0.0, 0.0, 0.0, 0.0, 0.0, 0.0, 0.0, 0.0, 0.0, 0.0, 0.0, 0.0, 0.0, 0.0, 0.0, 0.0, 0.0, 0.0, 0.0, 0.0, 0.0, 0.0, 0.0, 0.0, 0.0, 0.0, 0.0, 0.0, 0.0, 0.0, 0.0, 0.0, 0.0, 0.0, 0.0, 0.0, 0.0, 0.0, 0.0, 0.0, 0.0, 0.0, 0.0, 0.0, 0.0, 0.0, 0.0, 0.0, 0.0, 0.0, 0.0, 0.0, 0.0, 0.0, 0.0, 0.0, 0.0, 0.0, 0.0, 0.0, 0.0, 0.0, 0.0, 0.0, 0.0, 0.0, 0.0, 0.0, 0.0, 0.0, 0.0, 0.0, 0.0, 0.0, 0.0, 0.0, 0.0, 0.0, 0.0, 0.0, 0.0, 0.0, 0.0, 0.0, 0.0, 0.0, 0.0, 0.0, 0.0, 0.0, 0.0, 0.0, 0.0, 0.0, 0.0, 0.0, 0.0, 0.0, 0.0, 0.0, 0.0, 0.0, 0.0, 0.0, 0.0, 0.0, 0.0, 0.0, 0.0, 0.0, 0.0, 0.0, 0.0, 0.0, 0.0, 0.0, 0.0, 0.0, 0.0, 0.0, 0.0, 0.0, 0.0, 0.0, 0.0, 0.0, 0.0, 0.0, 0.0, 0.0, 0.0, 0.0, 0.0, 0.0, 0.0, 0.0, 0.0, 0.0, 0.0, 0.0, 0.0, 0.0, 0.0, 0.0, 0.0, 0.0, 0.0, 0.0, 0.0, 0.0, 0.0, 0.0, 0.0, 0.0, 0.0, 0.0, 0.0, 0.0, 0.0, 0.0, 0.0, 0.0, 0.0, 0.0, 0.0, 0.0, 0.0, 0.0, 0.0, 0.0, 0.0, 0.0, 0.0, 0.0, 0.0, 0.0, 0.0, 0.0, 0.0, 0.0, 0.0, 0.0, 0.0, 0.0, 0.0, 0.0, 0.0, 0.0, 0.0, 0.0, 0.0, 0.0, 0.0, 0.0, 0.0, 0.0, 0.0, 0.0, 0.0, 0.0, 0.0, 0.0, 0.0, 0.0, 0.0, 0.0, 0.0, 0.0, 0.0, 0.0, 0.0, 0.0, 0.0, 0.0, 0.0, 0.0, 0.0, 0.0, 0.0, 0.0, 0.0, 0.0, 0.0, 0.0, 0.0, 0.0, 0.0, 0.0, 0.0, 0.0, 0.0, 0.0, 0.0, 0.0, 0.0, 0.0, 0.0, 0.0, 0.0, 0.0, 0.0, 0.0, 0.0, 0.0, 0.0, 0.0, 0.0, 0.0, 0.0, 0.0, 0.0, 0.0, 0.0, 0.0, 0.0, 0.0, 0.0, 0.0, 0.0, 0.0, 0.0, 0.0, 0.0, 0.0, 0.0, 0.0, 0.0, 0.0, 0.0, 0.0, 0.0, 0.0, 0.0, 0.0, 0.0, 0.0, 0.0, 0.0, 0.0, 0.0, 0.0, 0.0, 0.0, 0.0, 0.0, 0.0, 0.0, 0.0, 0.0, 0.0, 0.0, 0.0, 0.0, 0.0, 0.0, 0.0, 0.0, 0.0, 0.0, 0.0, 0.0, 0.0, 0.0, 0.0, 0.0, 0.0, 0.0, 0.0, 0.0, 0.0, 0.0, 0.0, 0.0, 0.0, 0.0, 0.0, 0.0, 0.0, 0.0, 0.0, 0.0, 0.0, 0.0, 0.0, 0.0, 0.0, 0.0, 0.0, 0.0, 0.0, 0.0, 0.0, 0.0, 0.0, 0.0, 0.0, 0.0, 0.0, 0.0, 0.0, 0.0, 0.0, 0.0, 0.0, 0.0, 0.0, 0.0, 0.0, 0.0, 0.0, 0.0, 0.0, 0.0, 0.0, 0.0, 0.0, 0.0, 0.0, 0.0, 0.0, 0.0, 0.0, 0.0, 0.0, 0.0, 0.0, 0.0, 0.0, 0.0, 0.0, 0.0, 0.0, 0.0, 0.0, 0.0, 0.0, 0.0, 0.0, 0.0, 0.0, 0.0, 0.0, 0.0, 0.0, 0.0, 0.0, 0.0, 0.0, 0.0, 0.0, 0.0, 0.0, 0.0, 0.0, 0.0, 0.0, 0.0, 0.0, 0.0, 0.0, 0.0, 0.0, 0.0, 0.0, 0.0, 0.0, 0.0, 0.0, 0.0, 0.0, 0.0, 0.0, 0.0, 0.0, 0.0, 0.0, 0.0, 0.0, 0.0, 0.0, 0.0, 0.0, 0.0, 0.0, 0.0, 0.0, 0.0, 0.0, 0.0, 0.0, 0.0, 0.0, 0.0, 0.0, 0.0, 0.0, 0.0, 0.0, 0.0, 0.0, 0.0, 0.0, 0.0, 0.0, 0.0, 0.0, 0.0, 0.0, 0.0, 0.0, 0.0, 0.0, 0.0, 0.0, 0.0, 0.0, 0.0, 0.0, 0.0, 0.0, 0.0, 0.0, 0.0, 0.0, 0.0, 0.0, 0.0, 0.0, 0.0, 0.0, 0.0, 0.0, 0.0, 0.0, 0.0, 0.0, 0.0, 0.0, 0.0, 0.0, 0.0, 0.0, 0.0, 0.0, 0.0, 0.0, 0.0, 0.0, 0.0, 0.0, 0.0, 0.0, 0.0, 0.0, 0.0, 0.0, 0.0, 0.0, 0.0, 0.0, 0.0, 0.0, 0.0, 0.0, 0.0, 0.0, 0.0, 0.0, 0.0, 0.0, 0.0, 0.0, 0.0, 0.0, 0.0, 0.0, 0.0, 0.0, 0.0, 0.0, 0.0, 0.0, 0.0, 0.0, 0.0, 0.0, 0.0, 0.0, 0.0, 0.0, 0.0, 0.0, 0.0, 0.0, 0.0, 0.0, 0.0, 0.0, 0.0, 0.0, 0.0, 0.0, 0.0, 0.0, 0.0, 0.0, 0.0, 0.0, 0.0, 0.0, 0.0, 0.0, 0.0, 0.0, 0.0, 0.0, 0.0, 0.0, 0.0, 0.0, 0.0, 0.0, 0.0, 0.0, 0.0, 0.0, 0.0, 0.0, 0.0, 0.0, 0.0, 0.0, 0.0, 0.0, 0.0, 0.0, 0.0, 0.0, 0.0, 0.0, 0.0, 0.0, 0.0, 0.0, 0.0, 0.0, 0.0, 0.0, 0.0, 0.0, 0.0, 0.0, 0.0, 0.0, 0.0, 0.0, 0.0, 0.0, 0.0, 0.0, 0.0, 0.0, 0.0, 0.0, 0.0, 0.0, 0.0, 0.0, 0.0, 0.0, 0.0, 0.0, 0.0, 0.0, 0.0, 0.0, 0.0, 0.0, 0.0, 0.0, 0.0, 0.0, 0.0, 0.0, 0.0, 0.0, 0.0, 0.0, 0.0, 0.0, 0.0, 0.0, 0.0, 0.0, 0.0, 0.0, 0.0, 0.0, 0.0, 0.0, 0.0, 0.0, 0.0, 0.0, 0.0, 0.0, 0.0, 0.0, 0.0, 0.0, 0.0, 0.0, 0.0, 0.0, 0.0, 0.0, 0.0, 0.0, 0.0, 0.0, 0.0, 0.0, 0.0, 0.0, 0.0, 0.0, 0.0, 0.0, 0.0, 0.0, 0.0, 0.0, 0.0, 0.0, 0.0, 0.0, 0.0, 0.0, 0.0, 0.0, 0.0, 0.0, 0.0, 0.0, 0.0, 0.0, 0.0, 0.0, 0.0, 0.0, 0.0, 0.0, 0.0, 0.0, 0.0, 0.0, 0.0, 0.0, 0.0, 0.0, 0.0, 0.0, 0.0, 0.0, 0.0, 0.0, 0.0, 0.0, 0.0, 0.0, 0.0, 0.0, 0.0, 0.0, 0.0, 0.0, 0.0, 0.0, 0.0, 0.0, 0.0, 0.0, 0.0, 0.0, 0.0, 0.0, 0.0, 0.0, 0.0, 0.0, 0.0, 0.0, 0.0, 0.0, 0.0, 0.0, 0.0, 0.0, 0.0, 0.0, 0.0, 0.0, 0.0, 0.0, 0.0, 0.0, 0.0, 0.0, 0.0, 0.0, 0.0, 0.0, 0.0, 0.0, 0.0, 0.0, 0.0, 0.0, 0.0, 0.0, 0.0, 0.0, 0.0, 0.0, 0.0, 0.0, 0.0, 0.0, 0.0, 0.0, 0.0, 0.0, 0.0, 0.0, 0.0, 0.0, 0.0, 0.0, 0.0, 0.0, 0.0, 0.0, 0.0, 0.0, 0.0, 0.0, 0.0, 0.0, 0.0, 0.0, 0.0, 0.0, 0.0, 0.0, 0.0, 0.0, 0.0, 0.0, 0.0, 0.0, 0.0, 0.0, 0.0, 0.0, 0.0, 0.0, 0.0, 0.0, 0.0, 0.0, 0.0, 0.0, 0.0, 0.0, 0.0, 0.0, 0.0, 0.0, 0.0, 0.0, 0.0, 0.0, 0.0, 0.0, 0.0, 0.0, 0.0, 0.0, 0.0, 0.0, 0.0, 0.0, 0.0, 0.0, 0.0, 0.0, 0.0, 0.0, 0.0, 0.0, 0.0, 0.0, 0.0, 0.0, 0.0, 0.0, 0.0, 0.0, 0.0, 0.0, 0.0, 0.0, 0.0, 0.0, 0.0, 0.0, 0.0, 0.0, 0.0, 0.0, 0.0, 0.0, 0.0, 0.0, 0.0, 0.0, 0.0, 0.0, 0.0, 0.0, 0.0, 0.0, 0.0, 0.0, 0.0, 0.0, 0.0, 0.0, 0.0, 0.0, 0.0, 0.0, 0.0, 0.0, 0.0, 0.0, 0.0, 0.0, 0.0, 0.0, 0.0, 0.0, 0.0, 0.0, 0.0, 0.0, 0.0, 0.0, 0.0, 0.0, 0.0, 0.0, 0.0, 0.0, 0.0, 0.0, 0.0, 0.0, 0.0, 0.0, 0.0, 0.0, 0.0, 0.0, 0.0, 0.0, 0.0, 0.0, 0.0, 0.0, 0.0, 0.0, 0.0, 0.0, 0.0, 0.0, 0.0, 0.0, 0.0, 0.0, 0.0, 0.0, 0.0, 0.0, 0.0, 0.0, 0.0, 0.0, 0.0, 0.0, 0.0, 0.0, 0.0, 0.0, 0.0, 0.0, 0.0, 0.0, 0.0, 0.0, 0.0, 0.0, 0.0, 0.0, 0.0, 0.0, 0.0, 0.0, 0.0, 0.0, 0.0, 0.0, 0.0, 0.0, 0.0, 0.0, 0.0, 0.0, 0.0, 0.0, 0.0, 0.0, 0.0, 0.0, 0.0, 0.0, 0.0, 0.0, 0.0, 0.0, 0.0, 0.0, 0.0, 0.0, 0.0, 0.0, 0.0, 0.0, 0.0, 0.0, 0.0, 0.0, 0.0, 0.0, 0.0, 0.0, 0.0, 0.0, 0.0, 0.0, 0.0, 0.0, 0.0, 0.0, 0.0, 0.0, 0.0, 0.0, 0.0, 0.0, 0.0, 0.0, 0.0, 0.0, 0.0, 0.0, 0.0, 0.0, 0.0, 0.0, 0.0, 0.0, 0.0, 0.0, 0.0, 0.0, 0.0, 0.0, 0.0, 0.0, 0.0, 0.0, 0.0, 0.0, 0.0, 0.0, 0.0, 0.0, 0.0, 0.0, 0.0, 0.0, 0.0, 0.0, 0.0, 0.0, 0.0, 0.0, 0.0, 0.0, 0.0, 0.0, 0.0, 0.0, 0.0, 0.0, 0.0, 0.0, 0.0, 0.0, 0.0, 0.0, 0.0, 0.0, 0.0, 0.0, 0.0, 0.0, 0.0, 0.0, 0.0, 0.0, 0.0, 0.0, 0.0, 0.0, 0.0, 0.0, 0.0, 0.0, 0.0, 0.0, 0.0, 0.0, 0.0, 0.0, 0.0, 0.0, 0.0, 0.0, 0.0, 0.0, 0.0, 0.0, 0.0, 0.0, 0.0, 0.0, 0.0, 0.0, 0.0, 0.0, 0.0, 0.0, 0.0, 0.0, 0.0, 0.0, 0.0, 0.0, 0.0, 0.0, 0.0, 0.0, 0.0, 0.0, 0.0, 0.0, 0.0, 0.0, 0.0, 0.0, 0.0, 0.0, 0.0, 0.0, 0.0, 0.0, 0.0, 0.0, 0.0, 0.0, 0.0, 0.0, 0.0, 0.0, 0.0, 0.0, 0.0, 0.0, 0.0, 0.0, 0.0, 0.0, 0.0, 0.0, 0.0, 0.0, 0.0, 0.0, 0.0, 0.0, 0.0, 0.0, 0.0, 0.0, 0.0, 0.0, 0.0, 0.0, 0.0, 0.0, 0.0, 0.0, 0.0, 0.0, 0.0, 0.0, 0.0, 0.0, 0.0, 0.0, 0.0, 0.0, 0.0, 0.0, 0.0, 0.0, 0.0, 0.0, 0.0, 0.0, 0.0, 0.0, 0.0, 0.0, 0.0, 0.0, 0.0, 0.0, 0.0, 0.0, 0.0, 0.0, 0.0, 0.0, 0.0, 0.0, 0.0, 0.0, 0.0, 0.0, 0.0, 0.0, 0.0, 0.0, 0.0, 0.0, 0.0, 0.0, 0.0, 0.0, 0.0, 0.0, 0.0, 0.0, 0.0, 0.0, 0.0, 0.0, 0.0, 0.0, 0.0, 0.0, 0.0, 0.0, 0.0, 0.0, 0.0, 0.0, 0.0, 0.0, 0.0, 0.0, 0.0, 0.0, 0.0, 0.0, 0.0, 0.0, 0.0, 0.0, 0.0, 0.0, 0.0, 0.0, 0.0, 0.0, 0.0, 0.0, 0.0, 0.0, 0.0, 0.0, 0.0, 0.0, 0.0, 0.0, 0.0, 0.0, 0.0, 0.0, 0.0, 0.0, 0.0, 0.0, 0.0, 0.0, 0.0, 0.0, 0.0, 0.0, 0.0, 0.0, 0.0, 0.0, 0.0, 0.0, 0.0, 0.0, 0.0, 0.0, 0.0, 0.0, 0.0, 0.0, 0.0, 0.0, 0.0, 0.0, 0.0, 0.0, 0.0, 0.0, 0.0, 0.0, 0.0, 0.0, 0.0, 0.0, 0.0, 0.0, 0.0, 0.0, 0.0, 0.0, 0.0, 0.0, 0.0, 0.0, 0.0, 0.0, 0.0, 0.0, 0.0, 0.0, 0.0, 0.0, 0.0, 0.0, 0.0, 0.0, 0.0, 0.0, 0.0, 0.0, 0.0, 0.0, 0.0, 0.0, 0.0, 0.0, 0.0, 0.0, 0.0, 0.0, 0.0, 0.0, 0.0, 0.0, 0.0, 0.0, 0.0, 0.0, 0.0, 0.0, 0.0, 0.0, 0.0, 0.0, 0.0, 0.0, 0.0, 0.0, 0.0, 0.0, 0.0, 0.0, 0.0, 0.0, 0.0, 0.0, 0.0, 0.0, 0.0, 0.0, 0.0, 0.0, 0.0, 0.0, 0.0, 0.0, 0.0, 0.0, 0.0, 0.0, 0.0, 0.0, 0.0, 0.0, 0.0, 0.0, 0.0, 0.0, 0.0, 0.0, 0.0, 0.0, 0.0, 0.0, 0.0, 0.0, 0.0, 0.0, 0.0, 0.0, 0.0, 0.0, 0.0, 0.0, 0.0, 0.0, 0.0, 0.0, 0.0, 0.0, 0.0, 0.0, 0.0, 0.0, 0.0, 0.0, 0.0, 0.0, 0.0, 0.0, 0.0, 0.0, 0.0, 0.0, 0.0, 0.0, 0.0, 0.0, 0.0, 0.0, 0.0, 0.0, 0.0, 0.0, 0.0, 0.0, 0.0, 0.0, 0.0, 0.0, 0.0, 0.0, 0.0, 0.0, 0.0, 0.0, 0.0, 0.0, 0.0, 0.0, 0.0, 0.0, 0.0, 0.0, 0.0, 0.0, 0.0, 0.0, 0.0, 0.0, 0.0, 0.0, 0.0, 0.0, 0.0, 0.0, 0.0, 0.0, 0.0, 0.0, 0.0, 0.0, 0.0, 0.0, 0.0, 0.0, 0.0, 0.0, 0.0, 0.0, 0.0, 0.0, 0.0, 0.0, 0.0, 0.0, 0.0, 0.0, 0.0, 0.0, 0.0, 0.0, 0.0, 0.0, 0.0, 0.0, 0.0, 0.0, 0.0, 0.0, 0.0, 0.0, 0.0, 0.0, 0.0, 0.0, 0.0, 0.0, 0.0, 0.0, 0.0, 0.0, 0.0, 0.0, 0.0, 0.0, 0.0, 0.0, 0.0, 0.0, 0.0, 0.0, 0.0, 0.0, 0.0, 0.0, 0.0, 0.0, 0.0, 0.0, 0.0, 0.0, 0.0, 0.0, 0.0, 0.0, 0.0, 0.0, 0.0, 0.0, 0.0, 0.0, 0.0, 0.0, 0.0, 0.0, 0.0, 0.0, 0.0, 0.0, 0.0, 0.0, 0.0, 0.0, 0.0, 0.0, 0.0, 0.0, 0.0, 0.0, 0.0, 0.0, 0.0, 0.0, 0.0, 0.0, 0.0, 0.0, 0.0, 0.0, 0.0, 0.0, 0.0, 0.0, 0.0, 0.0, 0.0, 0.0, 0.0, 0.0, 0.0, 0.0, 0.0, 0.0, 0.0, 0.0, 0.0, 0.0, 0.0, 0.0, 0.0, 0.0, 0.0, 0.0, 0.0, 0.0, 0.0, 0.0, 0.0, 0.0, 0.0, 0.0, 0.0, 0.0, 0.0, 0.0, 0.0, 0.0, 0.0, 0.0, 0.0, 0.0, 0.0, 0.0, 0.0, 0.0, 0.0, 0.0, 0.0, 0.0, 0.0, 0.0, 0.0, 0.0, 0.0, 0.0, 0.0, 0.0, 0.0, 0.0, 0.0, 0.0, 0.0, 0.0, 0.0, 0.0, 0.0, 0.0, 0.0, 0.0, 0.0, 0.0, 0.0, 0.0, 0.0, 0.0, 0.0, 0.0, 0.0, 0.0, 0.0, 0.0, 0.0, 0.0, 0.0, 0.0, 0.0, 0.0, 0.0, 0.0, 0.0, 0.0, 0.0, 0.0, 0.0, 0.0, 0.0, 0.0, 0.0, 0.0, 0.0, 0.0, 0.0, 0.0, 0.0, 0.0, 0.0, 0.0, 0.0, 0.0, 0.0, 0.0, 0.0, 0.0, 0.0, 0.0, 0.0, 0.0, 0.0, 0.0, 0.0, 0.0, 0.0, 0.0, 0.0, 0.0, 0.0, 0.0, 0.0, 0.0, 0.0, 0.0, 0.0, 0.0, 0.0, 0.0, 0.0, 0.0, 0.0, 0.0, 0.0, 0.0, 0.0, 0.0, 0.0, 0.0, 0.0, 0.0, 0.0, 0.0, 0.0, 0.0, 0.0, 0.0, 0.0, 0.0, 0.0, 0.0, 0.0, 0.0, 0.0, 0.0, 0.0, 0.0, 0.0, 0.0, 0.0, 0.0, 0.0, 0.0, 0.0, 0.0, 0.0, 0.0, 0.0, 0.0, 0.0, 0.0, 0.0, 0.0, 0.0, 0.0, 0.0, 0.0, 0.0, 0.0, 0.0, 0.0, 0.0, 0.0, 0.0, 0.0, 0.0, 0.0, 0.0, 0.0, 0.0, 0.0, 0.0, 0.0, 0.0, 0.0, 0.0, 0.0, 0.0, 0.0, 0.0, 0.0, 0.0, 0.0, 0.0, 0.0, 0.0, 0.0, 0.0, 0.0, 0.0, 0.0, 0.0, 0.0, 0.0, 0.0, 0.0, 0.0, 0.0, 0.0, 0.0, 0.0, 0.0, 0.0, 0.0, 0.0, 0.0, 0.0, 0.0, 0.0, 0.0, 0.0, 0.0, 0.0, 0.0, 0.0, 0.0, 0.0, 0.0, 0.0, 0.0, 0.0, 0.0, 0.0, 0.0, 0.0, 0.0, 0.0, 0.0, 0.0, 0.0, 0.0, 0.0, 0.0, 0.0, 0.0, 0.0, 0.0, 0.0, 0.0, 0.0, 0.0, 0.0, 0.0, 0.0, 0.0, 0.0, 0.0, 0.0, 0.0, 0.0, 0.0, 0.0, 0.0, 0.0, 0.0, 0.0, 0.0, 0.0, 0.0, 0.0, 0.0, 0.0, 0.0, 0.0, 0.0, 0.0, 0.0, 0.0, 0.0, 0.0, 0.0, 0.0, 0.0, 0.0, 0.0, 0.0, 0.0, 0.0, 0.0, 0.0, 0.0, 0.0, 0.0, 0.0, 0.0, 0.0, 0.0, 0.0, 0.0, 0.0, 0.0, 0.0, 0.0, 0.0, 0.0, 0.0, 0.0, 0.0, 0.0, 0.0, 0.0, 0.0, 0.0, 0.0, 0.0, 0.0, 0.0, 0.0, 0.0, 0.0, 0.0, 0.0, 0.0, 0.0, 0.0, 0.0, 0.0, 0.0, 0.0, 0.0, 0.0, 0.0, 0.0, 0.0, 0.0, 0.0, 0.0, 0.0, 0.0, 0.0, 0.0, 0.0, 0.0, 0.0, 0.0, 0.0, 0.0, 0.0, 0.0, 0.0, 0.0, 0.0, 0.0, 0.0, 0.0, 0.0, 0.0, 0.0, 0.0, 0.0, 0.0, 0.0, 0.0, 0.0, 0.0, 0.0, 0.0, 0.0, 0.0, 0.0, 0.0, 0.0, 0.0, 0.0, 0.0, 0.0, 0.0, 0.0, 0.0, 0.0, 0.0, 0.0, 0.0, 0.0, 0.0, 0.0, 0.0, 0.0, 0.0, 0.0, 0.0, 0.0, 0.0, 0.0, 0.0, 0.0, 0.0, 0.0, 0.0, 0.0, 0.0, 0.0, 0.0, 0.0, 0.0, 0.0, 0.0, 0.0, 0.0, 0.0, 0.0, 0.0, 0.0, 0.0, 0.0, 0.0, 0.0, 0.0, 0.0, 0.0, 0.0, 0.0, 0.0, 0.0, 0.0, 0.0, 0.0, 0.0, 0.0, 0.0, 0.0, 0.0, 0.0, 0.0, 0.0, 0.0, 0.0, 0.0, 0.0, 0.0, 0.0, 0.0, 0.0, 0.0, 0.0, 0.0, 0.0, 0.0, 0.0, 0.0, 0.0, 0.0, 0.0, 0.0, 0.0, 0.0, 0.0, 0.0, 0.0, 0.0, 0.0, 0.0, 0.0, 0.0, 0.0, 0.0, 0.0, 0.0, 0.0, 0.0, 0.0, 0.0, 0.0, 0.0, 0.0, 0.0, 0.0, 0.0, 0.0, 0.0, 0.0, 0.0, 0.0, 0.0, 0.0, 0.0, 0.0, 0.0, 0.0, 0.0, 0.0, 0.0, 0.0, 0.0, 0.0, 0.0, 0.0, 0.0, 0.0, 0.0, 0.0, 0.0, 0.0, 0.0, 0.0, 0.0, 0.0, 0.0, 0.0, 0.0, 0.0, 0.0, 0.0, 0.0, 0.0, 0.0, 0.0, 0.0, 0.0, 0.0, 0.0, 0.0, 0.0, 0.0, 0.0, 0.0, 0.0, 0.0, 0.0, 0.0, 0.0, 0.0, 0.0, 0.0, 0.0, 0.0, 0.0, 0.0, 0.0, 0.0, 0.0, 0.0, 0.0, 0.0, 0.0, 0.0, 0.0, 0.0, 0.0, 0.0, 0.0, 0.0, 0.0, 0.0, 0.0, 0.0, 0.0, 0.0, 0.0, 0.0, 0.0, 0.0, 0.0, 0.0, 0.0, 0.0, 0.0, 0.0, 0.0, 0.0, 0.0, 0.0, 0.0, 0.0, 0.0, 0.0, 0.0, 0.0, 0.0, 0.0, 0.0, 0.0, 0.0, 0.0, 0.0, 0.0, 0.0, 0.0, 0.0, 0.0, 0.0, 0.0, 0.0, 0.0, 0.0, 0.0, 0.0, 0.0, 0.0, 0.0, 0.0, 0.0, 0.0, 0.0, 0.0, 0.0, 0.0, 0.0, 0.0, 0.0, 0.0, 0.0, 0.0, 0.0, 0.0, 0.0, 0.0, 0.0, 0.0, 0.0, 0.0, 0.0, 0.0, 0.0, 0.0, 0.0, 0.0, 0.0, 0.0, 0.0, 0.0, 0.0, 0.0, 0.0, 0.0, 0.0, 0.0, 0.0, 0.0, 0.0, 0.0, 0.0, 0.0, 0.0, 0.0, 0.0, 0.0, 0.0, 0.0, 0.0, 0.0, 0.0, 0.0, 0.0, 0.0, 0.0, 0.0, 0.0, 0.0, 0.0, 0.0, 0.0, 0.0, 0.0, 0.0, 0.0, 0.0, 0.0, 0.0, 0.0, 0.0, 0.0, 0.0, 0.0, 0.0, 0.0, 0.0, 0.0, 0.0, 0.0, 0.0, 0.0, 0.0, 0.0, 0.0, 0.0, 0.0, 0.0, 0.0, 0.0, 0.0, 0.0, 0.0, 0.0, 0.0, 0.0, 0.0, 0.0, 0.0, 0.0, 0.0, 0.0, 0.0, 0.0, 0.0, 0.0, 0.0, 0.0, 0.0, 0.0, 0.0, 0.0, 0.0, 0.0, 0.0, 0.0, 0.0, 0.0, 0.0, 0.0, 0.0, 0.0, 0.0, 0.0, 0.0, 0.0, 0.0, 0.0, 0.0, 0.0, 0.0, 0.0, 0.0, 0.0, 0.0, 0.0, 0.0, 0.0, 0.0, 0.0, 0.0, 0.0, 0.0, 0.0, 0.0, 0.0, 0.0, 0.0, 0.0, 0.0, 0.0, 0.0, 0.0, 0.0, 0.0, 0.0, 0.0, 0.0, 0.0, 0.0, 0.0, 0.0, 0.0, 0.0, 0.0, 0.0, 0.0, 0.0, 0.0, 0.0, 0.0, 0.0, 0.0, 0.0, 0.0, 0.0, 0.0, 0.0, 0.0, 0.0, 0.0, 0.0, 0.0, 0.0, 0.0, 0.0, 0.0, 0.0, 0.0, 0.0, 0.0, 0.0, 0.0, 0.0, 0.0, 0.0, 0.0, 0.0, 0.0, 0.0, 0.0, 0.0, 0.0, 0.0, 0.0, 0.0, 0.0, 0.0, 0.0, 0.0, 0.0, 0.0, 0.0, 0.0, 0.0, 0.0, 0.0, 0.0, 0.0, 0.0, 0.0, 0.0, 0.0, 0.0, 0.0, 0.0, 0.0, 0.0, 0.0, 0.0, 0.0, 0.0, 0.0, 0.0, 0.0, 0.0, 0.0, 0.0, 0.0, 0.0, 0.0, 0.0, 0.0, 0.0, 0.0, 0.0, 0.0, 0.0, 0.0, 0.0, 0.0, 0.0, 0.0, 0.0, 0.0, 0.0, 0.0, 0.0, 0.0, 0.0, 0.0, 0.0, 0.0, 0.0, 0.0, 0.0, 0.0, 0.0, 0.0, 0.0, 0.0, 0.0, 0.0, 0.0, 0.0, 0.0, 0.0, 0.0, 0.0, 0.0, 0.0, 0.0, 0.0, 0.0, 0.0, 0.0, 0.0, 0.0, 0.0, 0.0, 0.0, 0.0, 0.0, 0.0, 0.0, 0.0, 0.0, 0.0, 0.0, 0.0, 0.0, 0.0, 0.0, 0.0, 0.0, 0.0, 0.0, 0.0, 0.0, 0.0, 0.0, 0.0, 0.0, 0.0, 0.0, 0.0, 0.0, 0.0, 0.0, 0.0, 0.0, 0.0, 0.0, 0.0, 0.0, 0.0, 0.0, 0.0, 0.0, 0.0, 0.0, 0.0, 0.0, 0.0, 0.0, 0.0, 0.0, 0.0, 0.0, 0.0, 0.0, 0.0, 0.0, 0.0, 0.0, 0.0, 0.0, 0.0, 0.0, 0.0, 0.0, 0.0, 0.0, 0.0, 0.0, 0.0, 0.0, 0.0, 0.0, 0.0, 0.0, 0.0, 0.0, 0.0, 0.0, 0.0, 0.0, 0.0, 0.0, 0.0, 0.0, 0.0, 0.0, 0.0, 0.0, 0.0, 0.0, 0.0, 0.0, 0.0, 0.0, 0.0, 0.0, 0.0, 0.0, 0.0, 0.0, 0.0, 0.0, 0.0, 0.0, 0.0, 0.0, 0.0, 0.0, 0.0, 0.0, 0.0, 0.0, 0.0, 0.0, 0.0, 0.0, 0.0, 0.0, 0.0, 0.0, 0.0, 0.0, 0.0, 0.0, 0.0, 0.0, 0.0, 0.0, 0.0, 0.0, 0.0, 0.0, 0.0, 0.0, 0.0, 0.0, 0.0, 0.0, 0.0, 0.0, 0.0, 0.0, 0.0, 0.0, 0.0, 0.0, 0.0, 0.0, 0.0, 0.0, 0.0, 0.0, 0.0, 0.0, 0.0, 0.0, 0.0, 0.0, 0.0, 0.0, 0.0, 0.0, 0.0, 0.0, 0.0, 0.0, 0.0, 0.0, 0.0, 0.0, 0.0, 0.0, 0.0, 0.0, 0.0, 0.0, 0.0, 0.0, 0.0, 0.0, 0.0, 0.0, 0.0, 0.0, 0.0, 0.0, 0.0, 0.0, 0.0, 0.0, 0.0, 0.0, 0.0, 0.0, 0.0, 0.0, 0.0, 0.0, 0.0, 0.0, 0.0, 0.0, 0.0, 0.0, 0.0, 0.0, 0.0, 0.0, 0.0, 0.0, 0.0, 0.0, 0.0, 0.0, 0.0, 0.0, 0.0, 0.0, 0.0, 0.0, 0.0, 0.0, 0.0, 0.0, 0.0, 0.0, 0.0, 0.0, 0.0, 0.0, 0.0, 0.0, 0.0, 0.0, 0.0, 0.0, 0.0, 0.0, 0.0, 0.0, 0.0, 0.0, 0.0, 0.0, 0.0, 0.0, 0.0, 0.0, 0.0, 0.0, 0.0, 0.0, 0.0, 0.0, 0.0, 0.0, 0.0, 0.0, 0.0, 0.0, 0.0, 0.0, 0.0, 0.0, 0.0, 0.0, 0.0, 0.0, 0.0, 0.0, 0.0, 0.0, 0.0, 0.0, 0.0, 0.0, 0.0, 0.0, 0.0, 0.0, 0.0, 0.0, 0.0, 0.0, 0.0, 0.0, 0.0, 0.0, 0.0, 0.0, 0.0, 0.0, 0.0, 0.0, 0.0, 0.0, 0.0, 0.0, 0.0, 0.0, 0.0, 0.0, 0.0, 0.0, 0.0, 0.0, 0.0, 0.0, 0.0, 0.0, 0.0, 0.0, 0.0, 0.0, 0.0, 0.0, 0.0, 0.0, 0.0, 0.0, 0.0, 0.0, 0.0, 0.0, 0.0, 0.0, 0.0, 0.0, 0.0, 0.0, 0.0, 0.0, 0.0, 0.0, 0.0, 0.0, 0.0, 0.0, 0.0, 0.0, 0.0, 0.0, 0.0, 0.0, 0.0, 0.0, 0.0, 0.0, 0.0, 0.0, 0.0, 0.0, 0.0, 0.0, 0.0, 0.0, 0.0, 0.0, 0.0, 0.0, 0.0, 0.0, 0.0, 0.0, 0.0, 0.0, 0.0, 0.0, 0.0, 0.0, 0.0, 0.0, 0.0, 0.0, 0.0, 0.0, 0.0, 0.0, 0.0, 0.0, 0.0, 0.0, 0.0, 0.0, 0.0, 0.0, 0.0, 0.0, 0.0, 0.0, 0.0, 0.0, 0.0, 0.0, 0.0, 0.0, 0.0, 0.0, 0.0, 0.0, 0.0, 0.0, 0.0, 0.0, 0.0, 0.0, 0.0, 0.0, 0.0, 0.0, 0.0, 0.0, 0.0, 0.0, 0.0, 0.0, 0.0, 0.0, 0.0, 0.0, 0.0, 0.0, 0.0, 0.0, 0.0, 0.0, 0.0, 0.0, 0.0, 0.0, 0.0, 0.0, 0.0, 0.0, 0.0, 0.0, 0.0, 0.0, 0.0, 0.0, 0.0, 0.0, 0.0, 0.0, 0.0, 0.0, 0.0, 0.0, 0.0, 0.0, 0.0, 0.0, 0.0, 0.0, 0.0, 0.0, 0.0, 0.0, 0.0, 0.0, 0.0, 0.0, 0.0, 0.0, 0.0, 0.0, 0.0, 0.0, 0.0, 0.0, 0.0, 0.0, 0.0, 0.0, 0.0, 0.0, 0.0, 0.0, 0.0, 0.0, 0.0, 0.0, 0.0, 0.0, 0.0, 0.0, 0.0, 0.0, 0.0, 0.0, 0.0, 0.0, 0.0, 0.0, 0.0, 0.0, 0.0, 0.0, 0.0, 0.0, 0.0, 0.0, 0.0, 0.0, 0.0, 0.0, 0.0, 0.0, 0.0, 0.0, 0.0, 0.0, 0.0, 0.0, 0.0, 0.0, 0.0, 0.0, 0.0, 0.0, 0.0, 0.0, 0.0, 0.0, 0.0, 0.0, 0.0, 0.0, 0.0, 0.0, 0.0, 0.0, 0.0, 0.0, 0.0, 0.0, 0.0, 0.0, 0.0, 0.0, 0.0, 0.0, 0.0, 0.0, 0.0, 0.0, 0.0, 0.0, 0.0, 0.0, 0.0, 0.0, 0.0, 0.0, 0.0, 0.0, 0.0, 0.0, 0.0, 0.0, 0.0, 0.0, 0.0, 0.0, 0.0, 0.0, 0.0, 0.0, 0.0, 0.0, 0.0, 0.0, 0.0, 0.0, 0.0, 0.0, 0.0, 0.0, 0.0, 0.0, 0.0, 0.0, 0.0, 0.0, 0.0, 0.0, 0.0, 0.0, 0.0, 0.0, 0.0, 0.0, 0.0, 0.0, 0.0, 0.0, 0.0, 0.0, 0.0, 0.0, 0.0, 0.0, 0.0, 0.0, 0.0, 0.0, 0.0, 0.0, 0.0, 0.0, 0.0, 0.0, 0.0, 0.0, 0.0, 0.0, 0.0, 0.0, 0.0, 0.0, 0.0, 0.0, 0.0, 0.0, 0.0, 0.0, 0.0, 0.0, 0.0, 0.0, 0.0, 0.0, 0.0, 0.0, 0.0, 0.0, 0.0, 0.0, 0.0, 0.0, 0.0, 0.0, 0.0, 0.0, 0.0, 0.0, 0.0, 0.0, 0.0, 0.0, 0.0, 0.0, 0.0, 0.0, 0.0, 0.0, 0.0, 0.0, 0.0, 0.0, 0.0, 0.0, 0.0, 0.0, 0.0, 0.0, 0.0, 0.0, 0.0, 0.0, 0.0, 0.0, 0.0, 0.0, 0.0, 0.0, 0.0, 0.0, 0.0, 0.0, 0.0, 0.0, 0.0, 0.0, 0.0, 0.0, 0.0, 0.0, 0.0, 0.0, 0.0, 0.0, 0.0, 0.0, 0.0, 0.0, 0.0, 0.0, 0.0, 0.0, 0.0, 0.0, 0.0, 0.0, 0.0, 0.0, 0.0, 0.0, 0.0, 0.0, 0.0, 0.0, 0.0, 0.0, 0.0, 0.0, 0.0, 0.0, 0.0, 0.0, 0.0, 0.0, 0.0, 0.0, 0.0, 0.0, 0.0, 0.0, 0.0, 0.0, 0.0, 0.0, 0.0, 0.0, 0.0, 0.0, 0.0, 0.0, 0.0, 0.0, 0.0, 0.0, 0.0, 0.0, 0.0, 0.0, 0.0, 0.0, 0.0, 0.0, 0.0, 0.0, 0.0, 0.0, 0.0, 0.0, 0.0, 0.0, 0.0, 0.0, 0.0, 0.0, 0.0, 0.0, 0.0, 0.0, 0.0, 0.0, 0.0, 0.0, 0.0, 0.0, 0.0, 0.0, 0.0, 0.0, 0.0, 0.0, 0.0, 0.0, 0.0, 0.0, 0.0, 0.0, 0.0, 0.0, 0.0, 0.0, 0.0, 0.0, 0.0, 0.0, 0.0, 0.0, 0.0, 0.0, 0.0, 0.0, 0.0, 0.0, 0.0, 0.0, 0.0, 0.0, 0.0, 0.0, 0.0, 0.0, 0.0, 0.0, 0.0, 0.0, 0.0, 0.0, 0.0, 0.0, 0.0, 0.0, 0.0, 0.0, 0.0, 0.0, 0.0, 0.0, 0.0, 0.0, 0.0, 0.0, 0.0, 0.0, 0.0, 0.0, 0.0, 0.0, 0.0, 0.0, 0.0, 0.0, 0.0, 0.0, 0.0, 0.0, 0.0, 0.0, 0.0, 0.0, 0.0, 0.0, 0.0, 0.0, 0.0, 0.0, 0.0, 0.0, 0.0, 0.0, 0.0, 0.0, 0.0, 0.0, 0.0, 0.0, 0.0, 0.0, 0.0, 0.0, 0.0, 0.0, 0.0, 0.0, 0.0, 0.0, 0.0, 0.0, 0.0, 0.0, 0.0, 0.0, 0.0, 0.0, 0.0, 0.0, 0.0, 0.0, 0.0, 0.0, 0.0, 0.0, 0.0, 0.0, 0.0, 0.0, 0.0, 0.0, 0.0, 0.0, 0.0, 0.0, 0.0, 0.0, 0.0, 0.0, 0.0, 0.0, 0.0, 0.0, 0.0, 0.0, 0.0, 0.0, 0.0, 0.0, 0.0, 0.0, 0.0, 0.0, 0.0, 0.0, 0.0, 0.0, 0.0, 0.0, 0.0, 0.0, 0.0, 0.0, 0.0, 0.0, 0.0, 0.0, 0.0, 0.0, 0.0, 0.0, 0.0, 0.0, 0.0, 0.0, 0.0, 0.0, 0.0, 0.0, 0.0, 0.0, 0.0, 0.0, 0.0, 0.0, 0.0, 0.0, 0.0, 0.0, 0.0, 0.0, 0.0, 0.0, 0.0, 0.0, 0.0, 0.0, 0.0, 0.0, 0.0, 0.0, 0.0, 0.0, 0.0, 0.0, 0.0, 0.0, 0.0, 0.0, 0.0, 0.0, 0.0, 0.0, 0.0, 0.0, 0.0, 0.0, 0.0, 0.0, 0.0, 0.0, 0.0, 0.0, 0.0, 0.0, 0.0, 0.0, 0.0, 0.0, 0.0, 0.0, 0.0, 0.0, 0.0, 0.0, 0.0, 0.0, 0.0, 0.0, 0.0, 0.0, 0.0, 0.0, 0.0, 0.0, 0.0, 0.0, 0.0, 0.0, 0.0, 0.0, 0.0, 0.0, 0.0, 0.0, 0.0, 0.0, 0.0, 0.0, 0.0, 0.0, 0.0, 0.0, 0.0, 0.0, 0.0, 0.0, 0.0, 0.0, 0.0, 0.0, 0.0, 0.0, 0.0, 0.0, 0.0, 0.0, 0.0, 0.0, 0.0, 0.0, 0.0, 0.0, 0.0, 0.0, 0.0, 0.0, 0.0, 0.0, 0.0, 0.0, 0.0, 0.0, 0.0, 0.0, 0.0, 0.0, 0.0, 0.0, 0.0, 0.0, 0.0, 0.0, 0.0, 0.0, 0.0, 0.0, 0.0, 0.0, 0.0, 0.0, 0.0, 0.0, 0.0, 0.0, 0.0, 0.0, 0.0, 0.0, 0.0, 0.0, 0.0, 0.0, 0.0, 0.0, 0.0, 0.0, 0.0, 0.0, 0.0, 0.0, 0.0, 0.0, 0.0, 0.0, 0.0, 0.0, 0.0, 0.0, 0.0, 0.0, 0.0, 0.0, 0.0, 0.0, 0.0, 0.0, 0.0, 0.0, 0.0, 0.0, 0.0, 0.0, 0.0, 0.0, 0.0, 0.0, 0.0, 0.0, 0.0, 0.0, 0.0, 0.0, 0.0, 0.0, 0.0, 0.0, 0.0, 0.0, 0.0, 0.0, 0.0, 0.0, 0.0, 0.0, 0.0, 0.0, 0.0, 0.0, 0.0, 0.0, 0.0, 0.0, 0.0, 0.0, 0.0, 0.0, 0.0, 0.0, 0.0, 0.0, 0.0, 0.0, 0.0, 0.0, 0.0, 0.0, 0.0, 0.0, 0.0, 0.0, 0.0, 0.0, 0.0, 0.0, 0.0, 0.0, 0.0, 0.0, 0.0, 0.0, 0.0, 0.0, 0.0, 0.0, 0.0, 0.0, 0.0, 0.0, 0.0, 0.0, 0.0, 0.0, 0.0, 0.0, 0.0, 0.0, 0.0, 0.0, 0.0, 0.0, 0.0, 0.0, 0.0, 0.0, 0.0, 0.0, 0.0, 0.0, 0.0, 0.0, 0.0, 0.0, 0.0, 0.0, 0.0, 0.0, 0.0, 0.0, 0.0, 0.0, 0.0, 0.0, 0.0, 0.0, 0.0, 0.0, 0.0, 0.0, 0.0, 0.0, 0.0, 0.0, 0.0, 0.0, 0.0, 0.0, 0.0, 0.0, 0.0, 0.0, 0.0, 0.0, 0.0, 0.0, 0.0, 0.0, 0.0, 0.0, 0.0, 0.0, 0.0, 0.0, 0.0, 0.0, 0.0, 0.0, 0.0, 0.0, 0.0, 0.0, 0.0, 0.0, 0.0, 0.0, 0.0, 0.0, 0.0, 0.0, 0.0, 0.0, 0.0, 0.0, 0.0, 0.0, 0.0, 0.0, 0.0, 0.0, 0.0, 0.0, 0.0, 0.0, 0.0, 0.0, 0.0, 0.0, 0.0, 0.0, 0.0, 0.0, 0.0, 0.0, 0.0, 0.0, 0.0, 0.0, 0.0, 0.0, 0.0, 0.0, 0.0, 0.0, 0.0, 0.0, 0.0, 0.0, 0.0, 0.0, 0.0, 0.0, 0.0, 0.0, 0.0, 0.0, 0.0, 0.0, 0.0, 0.0, 0.0, 0.0, 0.0, 0.0, 0.0, 0.0, 0.0, 0.0, 0.0, 0.0, 0.0, 0.0, 0.0, 0.0, 0.0, 0.0, 0.0, 0.0, 0.0, 0.0, 0.0, 0.0, 0.0, 0.0, 0.0, 0.0, 0.0, 0.0, 0.0, 0.0])
me_b_ziercurve.materials.append(mat_offroad)
me_b_ziercurve.materials.append(mat_road)
me_b_ziercurve.auto_texspace = False
me_b_ziercurve.update()
me_b_ziercurve_002 = bpy.data.meshes.new('BézierCurve.002')
me_b_ziercurve_002.from_pydata([(0.6273, -0.07009, -0.2489), (2.404, 0.3931, -0.2422), (0.661, 0.2912, -0.4352), (2.462, 1.18, -0.418), (0.6812, 0.9589, -0.5774), (2.49, 1.986, -0.5467), (0.6343, 1.657, -0.5668), (2.359, 2.454, -0.203), (0.5364, 2.147, -0.5812), (2.082, 2.724, 0.8781), (0.2955, 2.827, -0.06954), (1.682, 3.793, 1.597), (-0.07541, 3.696, 0.9088), (1.407, 4.783, 1.857), (-0.3222, 4.553, 1.338), (1.15, 5.632, 2.198), (-0.5958, 5.311, 1.857), (0.8987, 6.35, 2.626), (-0.8641, 5.964, 2.35), (0.6595, 6.912, 3.067), (-1.072, 6.658, 2.774), (0.414, 7.43, 3.388), (0.0136, 7.983, 3.569), (-0.6671, 8.142, 3.656), (-1.222, 8.104, 3.624), (-1.77, 7.997, 3.581), (-1.366, 6.653, 2.663), (-2.372, 7.869, 3.504), (-1.877, 6.617, 2.574), (-3.013, 7.773, 3.319), (-2.469, 6.541, 2.467), (-3.669, 7.596, 3.17), (-3.084, 6.378, 2.393), (-4.366, 7.445, 3.006), (-3.663, 6.157, 2.288), (-5.039, 7.264, 2.843), (-4.186, 5.978, 2.046), (-5.623, 6.982, 2.727), (-4.658, 5.752, 1.871), (-6.118, 6.682, 2.571), (-5.047, 5.528, 1.726), (-6.547, 6.447, 2.281), (-5.361, 5.258, 1.588), (-6.959, 6.063, 2.029), (-7.171, 5.446, 1.642), (-7.163, 4.594, 1.202), (-5.432, 4.503, 1.427), (-6.976, 3.519, 0.6072), (-5.336, 3.719, 0.7193), (-6.736, 2.307, -0.1518), (-4.988, 2.435, -0.0885), (-6.617, 1.776, -0.3516), (-4.807, 1.819, -0.4906), (-6.554, 1.434, -0.3011), (-4.742, 1.309, -0.5259), (-6.736, 0.07786, 0.1698), (-4.957, -0.09847, 0.1005), (-6.872, -1.138, 0.7407), (-5.089, -1.195, 0.8923), (-6.936, -2.232, 1.187), (-5.144, -2.252, 1.312), (-6.946, -3.148, 1.578), (-5.185, -3.517, 1.508), (-6.893, -3.886, 1.906), (-6.689, -4.588, 1.984), (-6.268, -4.872, 2.158), (-5.995, -5.004, 2.252), (-5.721, -5.122, 2.297), (-5.038, -3.646, 1.551), (-5.443, -5.217, 2.347), (-4.852, -3.712, 1.576), (-5.163, -5.284, 2.434), (-4.637, -3.779, 1.598), (-4.885, -5.348, 2.501), (-4.401, -3.852, 1.607), (-4.617, -5.422, 2.52), (-4.155, -3.925, 1.614), (-4.363, -5.501, 2.509), (-3.902, -3.998, 1.618), (-4.129, -5.575, 2.5), (-3.65, -4.073, 1.623), (-3.922, -5.635, 2.513), (-3.401, -4.148, 1.636), (-3.753, -5.686, 2.538), (-3.158, -4.229, 1.651), (-3.57, -5.756, 2.559), (-2.985, -4.297, 1.666), (-3.286, -5.846, 2.579), (-2.881, -4.33, 1.672), (-2.932, -5.904, 2.595), (-2.728, -4.357, 1.674), (-2.565, -5.928, 2.615), (-2.494, -4.379, 1.669), (-2.183, -5.944, 2.595), (-2.209, -4.39, 1.656), (-1.788, -5.956, 2.526), (-1.895, -4.387, 1.638), (-1.387, -5.95, 2.457), (-1.567, -4.371, 1.613), (-0.9872, -5.933, 2.368), (-1.242, -4.341, 1.584), (-0.5944, -5.883, 2.319), (-0.937, -4.3, 1.552), (-0.2172, -5.814, 2.268), (-0.6685, -4.25, 1.519), (0.1414, -5.722, 2.209), (-0.3851, -4.175, 1.475), (0.4888, -5.594, 2.145), (0.861, -5.343, 2.159), (1.156, -4.976, 2.087), (1.341, -4.659, 1.782), (-0.3115, -4.053, 1.427), (1.485, -4.32, 1.454), (-0.2075, -3.782, 1.325), (1.621, -3.889, 1.259), (-0.09386, -3.406, 1.238), (1.764, -3.41, 1.145), (0.01753, -2.966, 1.151), (1.925, -2.864, 1.25), (0.1113, -2.506, 1.027), (1.995, -2.313, 1.064), (0.1987, -2.014, 0.8911), (2.069, -1.812, 0.8254), (0.274, -1.531, 0.7617), (2.147, -1.282, 0.7185), (0.3501, -1.075, 0.5517), (2.215, -0.8849, 0.3256), (0.4775, -0.7206, 0.09951), (2.297, -0.5111, -0.037), (0.5642, -0.3145, -0.1345), (2.357, -0.0656, -0.2002), (0.7984, -0.02616, -0.1825), (0.8289, 0.3541, -0.3718), (0.8308, 0.9427, -0.522), (2.251, 0.4453, -0.2352), (2.307, 1.245, -0.3412), (0.7684, 1.631, -0.463), (2.357, 1.965, -0.4492), (0.6849, 2.151, -0.5174), (2.202, 2.36, -0.1027), (0.4545, 2.857, -0.04436), (1.921, 2.604, 0.9292), (0.08445, 3.713, 0.9525), (1.526, 3.709, 1.658), (-0.1623, 4.589, 1.36), (1.25, 4.711, 1.904), (-0.4256, 5.335, 1.881), (0.9943, 5.564, 2.218), (-0.6875, 5.974, 2.382), (0.7403, 6.282, 2.64), (-0.9355, 6.804, 2.914), (0.504, 6.835, 3.08), (0.2675, 7.349, 3.377), (-0.08755, 7.859, 3.498), (-0.6814, 8.0, 3.568), (-1.197, 7.967, 3.539), (-5.351, -3.58, 1.54), (-5.127, -3.776, 1.609), (-1.734, 7.855, 3.521), (-1.418, 6.786, 2.738), (-1.93, 6.745, 2.655), (-2.332, 7.721, 3.47), (-2.531, 6.66, 2.557), (-2.969, 7.666, 3.241), (-3.152, 6.446, 2.549), (-3.622, 7.497, 3.093), (-3.738, 6.234, 2.43), (-4.293, 7.323, 2.93), (-4.268, 6.09, 2.135), (-4.959, 7.135, 2.781), (-4.747, 5.87, 1.943), (-5.535, 6.837, 2.697), (-5.152, 5.638, 1.792), (-6.019, 6.556, 2.523), (-5.518, 5.328, 1.62), (-6.433, 6.344, 2.22), (-6.811, 5.993, 1.988), (-7.007, 5.421, 1.629), (-7.002, 4.579, 1.227), (-5.597, 4.497, 1.45), (-5.497, 3.678, 0.7686), (-6.832, 3.551, 0.6116), (-5.146, 2.38, -0.03602), (-6.585, 2.311, -0.1075), (-4.963, 1.816, -0.4881), (-6.463, 1.771, -0.2572), (-4.893, 1.332, -0.5235), (-6.399, 1.432, -0.2145), (-5.115, -0.08523, 0.08226), (-6.57, 0.06623, 0.171), (-5.251, -1.165, 0.9361), (-6.708, -1.151, 0.7362), (-5.306, -2.225, 1.37), (-6.772, -2.242, 1.177), (-6.781, -3.119, 1.645), (-6.726, -3.837, 1.955), (-6.547, -4.495, 1.954), (-6.176, -4.746, 2.102), (-5.919, -4.87, 2.192), (-5.657, -4.981, 2.239), (-4.907, -3.847, 1.651), (-5.387, -5.068, 2.303), (-4.684, -3.909, 1.685), (-5.111, -5.125, 2.411), (-4.444, -3.98, 1.702), (-4.836, -5.182, 2.497), (-4.195, -4.055, 1.703), (-4.569, -5.25, 2.528), (-3.944, -4.136, 1.694), (-4.315, -5.325, 2.529), (-3.695, -4.218, 1.685), (-4.078, -5.395, 2.531), (-3.451, -4.295, 1.692), (-3.867, -5.455, 2.552), (-3.214, -4.373, 1.707), (-3.691, -5.509, 2.573), (-3.041, -4.441, 1.722), (-3.509, -5.581, 2.589), (-2.92, -4.48, 1.729), (-3.243, -5.67, 2.594), (-2.748, -4.511, 1.73), (-2.908, -5.731, 2.591), (-2.502, -4.534, 1.725), (-2.555, -5.76, 2.596), (-2.209, -4.545, 1.712), (-2.182, -5.78, 2.563), (-1.886, -4.542, 1.693), (-1.796, -5.797, 2.484), (-1.552, -4.525, 1.668), (-1.402, -5.792, 2.411), (-1.22, -4.495, 1.639), (-1.009, -5.773, 2.33), (-0.9063, -4.453, 1.606), (-0.6238, -5.722, 2.288), (-0.6273, -4.4, 1.571), (-0.2564, -5.652, 2.245), (-0.2742, -4.307, 1.517), (0.08895, -5.562, 2.196), (0.4162, -5.436, 2.15), (0.7554, -5.192, 2.203), (1.021, -4.861, 2.137), (1.191, -4.583, 1.802), (-0.1615, -4.12, 1.443), (-0.05061, -3.829, 1.344), (1.329, -4.269, 1.444), (0.06867, -3.423, 1.317), (1.462, -3.846, 1.252), (0.181, -2.971, 1.248), (1.604, -3.369, 1.15), (0.2688, -2.51, 1.124), (1.766, -2.796, 1.343), (0.354, -2.013, 0.9794), (1.844, -2.238, 1.196), (0.4307, -1.533, 0.8263), (1.913, -1.751, 0.914), (0.5114, -1.079, 0.5985), (1.988, -1.226, 0.7748), (0.6439, -0.7094, 0.1452), (2.062, -0.8181, 0.3579), (0.7306, -0.2831, -0.0652), (2.145, -0.4621, -0.04374), (2.203, -0.01474, -0.1988), (0.2734, 3.185, 0.5478), (1.728, 3.177, 1.302), (-5.323, 3.049, 0.3285), (-6.706, 2.896, 0.299), (-5.982, 2.899, 0.4188), (-6.165, 3.598, 0.7174), (-5.847, 2.257, 0.06469), (1.113, 2.818, 0.3576), (0.9379, 3.216, 0.9343), (0.7909, 3.686, 1.306), (0.1142, 3.162, 0.5153), (1.89, 3.273, 1.255), (-5.162, 3.059, 0.337), (-6.854, 2.88, 0.2735), (0.3751, 2.843, -0.05783), (2.008, 2.646, 0.9204), (0.004485, 3.706, 0.9281), (1.606, 3.744, 1.64), (-5.416, 3.698, 0.7446), (-6.904, 3.534, 0.6105), (-5.067, 2.406, -0.06068), (-6.661, 2.31, -0.1307), (-6.78, 2.887, 0.2879), (-5.243, 3.052, 0.3349), (1.813, 3.213, 1.294), (0.194, 3.172, 0.5325)], [], [(133, 132, 135), (140, 269, 262), (138, 136, 139), (138, 141, 269, 140), (148, 149, 151), (132, 261, 134), (159, 158, 160), (146, 144, 149), (155, 150, 154), (173, 170, 171), (150, 153, 154), (150, 151, 152), (160, 158, 161), (203, 200, 201), (235, 232, 233), (166, 165, 167), (198, 157, 197), (170, 169, 171), (181, 266, 267), (204, 202, 205), (174, 175, 176), (174, 176, 177), (209, 208, 207), (177, 179, 174), (185, 186, 184), (248, 249, 247), (142, 270, 271), (190, 188, 189), (190, 191, 193), (142, 149, 144), (156, 192, 194), (156, 195, 196), (131, 260, 261), (190, 194, 192), (158, 150, 155), (217, 219, 216), (248, 243, 246), (205, 202, 203), (208, 205, 207), (133, 139, 136), (212, 209, 211), (212, 215, 214), (217, 216, 215), (216, 219, 218), (197, 156, 196), (167, 170, 168), (224, 221, 223), (219, 221, 218), (226, 225, 227), (228, 227, 229), (230, 229, 231), (232, 231, 233), (257, 256, 258), (236, 235, 237), (236, 237, 238), (236, 238, 239), (236, 239, 240), (236, 240, 241), (242, 241, 244), (243, 244, 246), (223, 226, 224), (259, 258, 260), (249, 250, 252), (251, 252, 254), (253, 254, 256), (255, 253, 256), (163, 160, 161), (178, 180, 179), (199, 157, 198), (218, 221, 220), (133, 135, 137), (137, 139, 133), (138, 139, 141), (186, 189, 188), (142, 145, 147), (147, 149, 142), (146, 149, 148), (148, 151, 150), (150, 152, 153), (159, 150, 158), (206, 205, 208), (162, 160, 163), (164, 162, 165), (164, 165, 166), (166, 167, 168), (169, 170, 167), (172, 170, 173), (172, 173, 174), (175, 174, 173), (178, 179, 177), (181, 267, 180, 178), (183, 268, 265), (185, 184, 183), (187, 186, 185), (187, 189, 186), (190, 189, 191), (193, 194, 190), (156, 194, 195), (157, 156, 197), (200, 157, 201), (202, 200, 203), (213, 215, 212), (206, 204, 205), (165, 162, 163), (210, 208, 209), (210, 209, 212), (142, 271, 143, 145), (216, 214, 215), (213, 212, 211), (201, 157, 199), (222, 220, 221), (222, 221, 224), (225, 226, 223), (226, 227, 228), (228, 229, 230), (230, 231, 232), (234, 232, 235), (234, 235, 236), (236, 241, 242), (242, 244, 243), (245, 243, 248), (245, 248, 247), (250, 249, 248), (249, 252, 251), (251, 254, 253), (255, 256, 257), (257, 258, 259), (259, 260, 131), (131, 261, 132), (132, 134, 135), (183, 184, 182, 268), (132, 2, 0, 131), (133, 4, 2, 132), (134, 1, 3, 135), (136, 6, 4, 133), (135, 3, 5, 137), (138, 8, 6, 136), (137, 5, 7, 139), (140, 276, 10, 8, 138), (139, 7, 9, 277, 141), (287, 272, 10, 276), (286, 273, 11, 279), (144, 14, 12, 278, 142), (143, 279, 11, 13, 145), (146, 16, 14, 144), (145, 13, 15, 147), (148, 18, 16, 146), (147, 15, 17, 149), (150, 20, 18, 148), (149, 17, 19, 151), (151, 19, 21, 152), (152, 21, 22, 153), (153, 22, 23, 154), (154, 23, 24, 155), (157, 68, 62, 156), (155, 24, 25, 158), (160, 28, 26, 159), (158, 25, 27, 161), (162, 30, 28, 160), (161, 27, 29, 163), (164, 32, 30, 162), (163, 29, 31, 165), (166, 34, 32, 164), (165, 31, 33, 167), (168, 36, 34, 166), (167, 33, 35, 169), (170, 38, 36, 168), (169, 35, 37, 171), (172, 40, 38, 170), (171, 37, 39, 173), (174, 42, 40, 172), (173, 39, 41, 175), (175, 41, 43, 176), (176, 43, 44, 177), (177, 44, 45, 178), (180, 280, 48, 46, 179), (178, 45, 47, 281, 181), (285, 274, 48, 280), (284, 275, 49, 283), (184, 52, 50, 282, 182), (183, 283, 49, 51, 185), (186, 54, 52, 184), (185, 51, 53, 187), (188, 56, 54, 186), (187, 53, 55, 189), (190, 58, 56, 188), (189, 55, 57, 191), (192, 60, 58, 190), (191, 57, 59, 193), (156, 62, 60, 192), (193, 59, 61, 194), (194, 61, 63, 195), (195, 63, 64, 196), (196, 64, 65, 197), (197, 65, 66, 198), (198, 66, 67, 199), (200, 70, 68, 157), (199, 67, 69, 201), (202, 72, 70, 200), (201, 69, 71, 203), (204, 74, 72, 202), (203, 71, 73, 205), (206, 76, 74, 204), (205, 73, 75, 207), (208, 78, 76, 206), (207, 75, 77, 209), (210, 80, 78, 208), (209, 77, 79, 211), (212, 82, 80, 210), (211, 79, 81, 213), (214, 84, 82, 212), (213, 81, 83, 215), (216, 86, 84, 214), (215, 83, 85, 217), (218, 88, 86, 216), (217, 85, 87, 219), (220, 90, 88, 218), (219, 87, 89, 221), (222, 92, 90, 220), (221, 89, 91, 223), (224, 94, 92, 222), (223, 91, 93, 225), (226, 96, 94, 224), (225, 93, 95, 227), (228, 98, 96, 226), (227, 95, 97, 229), (230, 100, 98, 228), (229, 97, 99, 231), (232, 102, 100, 230), (231, 99, 101, 233), (234, 104, 102, 232), (233, 101, 103, 235), (236, 106, 104, 234), (235, 103, 105, 237), (237, 105, 107, 238), (238, 107, 108, 239), (239, 108, 109, 240), (240, 109, 110, 241), (243, 113, 111, 242), (241, 110, 112, 244), (245, 115, 113, 243), (244, 112, 114, 246), (247, 117, 115, 245), (246, 114, 116, 248), (249, 119, 117, 247), (248, 116, 118, 250), (251, 121, 119, 249), (250, 118, 120, 252), (253, 123, 121, 251), (252, 120, 122, 254), (255, 125, 123, 253), (254, 122, 124, 256), (257, 127, 125, 255), (256, 124, 126, 258), (259, 129, 127, 257), (258, 126, 128, 260), (260, 128, 130, 261), (159, 26, 20, 150), (261, 130, 1, 134), (131, 0, 129, 259), (242, 111, 106, 236), (179, 46, 42, 174), (265, 284, 283, 183), (181, 281, 284, 265), (281, 47, 275, 284), (264, 285, 280, 180), (182, 282, 285, 264), (282, 50, 274, 285), (263, 286, 279, 143), (141, 277, 286, 263), (277, 9, 273, 286), (262, 287, 276, 140), (142, 278, 287, 262), (278, 12, 272, 287), (265, 266, 181), (265, 268, 266), (268, 182, 266), (271, 263, 143), (271, 270, 263), (270, 141, 263), (267, 264, 180), (267, 266, 264), (266, 182, 264), (262, 270, 142), (262, 269, 270), (269, 141, 270)])
me_b_ziercurve_002.polygons.foreach_set('material_index', [1, 1, 1, 1, 1, 1, 1, 1, 1, 1, 1, 1, 1, 1, 1, 1, 1, 1, 1, 1, 1, 1, 1, 1, 1, 1, 1, 1, 1, 1, 1, 1, 1, 1, 1, 1, 1, 1, 1, 1, 1, 1, 1, 1, 1, 1, 1, 1, 1, 1, 1, 1, 1, 1, 1, 1, 1, 1, 1, 1, 1, 1, 1, 1, 1, 1, 1, 1, 1, 1, 1, 1, 1, 1, 1, 1, 1, 1, 1, 1, 1, 1, 1, 1, 1, 1, 1, 1, 1, 1, 1, 1, 1, 1, 1, 1, 1, 1, 1, 1, 1, 1, 1, 1, 1, 1, 1, 1, 1, 1, 1, 1, 1, 1, 1, 1, 1, 1, 1, 1, 1, 1, 1, 1, 1, 1, 1, 1, 1, 1, 1, 0, 0, 0, 0, 0, 0, 0, 0, 0, 0, 0, 0, 0, 0, 0, 0, 0, 0, 0, 0, 0, 0, 0, 0, 0, 0, 0, 0, 0, 0, 0, 0, 0, 0, 0, 0, 0, 0, 0, 0, 0, 0, 0, 0, 0, 0, 0, 0, 0, 0, 0, 0, 0, 0, 0, 0, 0, 0, 0, 0, 0, 0, 0, 0, 0, 0, 0, 0, 0, 0, 0, 0, 0, 0, 0, 0, 0, 0, 0, 0, 0, 0, 0, 0, 0, 0, 0, 0, 0, 0, 0, 0, 0, 0, 0, 0, 0, 0, 0, 0, 0, 0, 0, 0, 0, 0, 0, 0, 0, 0, 0, 0, 0, 0, 0, 0, 0, 0, 0, 0, 0, 0, 0, 0, 0, 0, 0, 0, 0, 0, 0, 0, 0, 0, 0, 0, 0, 0, 0, 0, 0, 0, 0, 1, 1, 1, 1, 1, 1, 1, 1, 1, 1, 1, 1])
_uv = me_b_ziercurve_002.uv_layers.new(name='UVMap')
_uv.uv.foreach_set('vector', [0.0, 0.0, 0.0, 0.0, 0.0, 0.0, 0.0, 0.0, 0.0, 0.0, 0.0, 0.0, 0.0, 0.0, 0.0, 0.0, 0.0, 0.0, 0.0, 0.0, 0.0, 0.0, 0.0, 0.0, 0.0, 0.0, 0.0, 0.0, 0.0, 0.0, 0.0, 0.0, 0.0, 0.0, 0.0, 0.0, 0.0, 0.0, 0.0, 0.0, 0.0, 0.0, 0.0, 0.0, 0.0, 0.0, 0.0, 0.0, 0.0, 0.0, 0.0, 0.0, 0.0, 0.0, 0.0, 0.0, 0.0, 0.0, 0.0, 0.0, 0.0, 0.0, 0.0, 0.0, 0.0, 0.0, 0.0, 0.0, 0.0, 0.0, 0.0, 0.0, 0.0, 0.0, 0.0, 0.0, 0.0, 0.0, 0.0, 0.0, 0.0, 0.0, 0.0, 0.0, 0.0, 0.0, 0.0, 0.0, 0.0, 0.0, 0.0, 0.0, 0.0, 0.0, 0.0, 0.0, 0.0, 0.0, 0.0, 0.0, 0.0, 0.0, 0.0, 0.0, 0.0, 0.0, 0.0, 0.0, 0.0, 0.0, 0.0, 0.0, 0.0, 0.0, 0.0, 0.0, 0.0, 0.0, 0.0, 0.0, 0.0, 0.0, 0.0, 0.0, 0.0, 0.0, 0.0, 0.0, 0.0, 0.0, 0.0, 0.0, 0.0, 0.0, 0.0, 0.0, 0.0, 0.0, 0.0, 0.0, 0.0, 0.0, 0.0, 0.0, 0.0, 0.0, 0.0, 0.0, 0.0, 0.0, 0.0, 0.0, 0.0, 0.0, 0.0, 0.0, 0.0, 0.0, 0.0, 0.0, 0.0, 0.0, 0.0, 0.0, 0.0, 0.0, 0.0, 0.0, 0.0, 0.0, 0.0, 0.0, 0.0, 0.0, 0.0, 0.0, 0.0, 0.0, 0.0, 0.0, 0.0, 0.0, 0.0, 0.0, 0.0, 0.0, 0.0, 0.0, 0.0, 0.0, 0.0, 0.0, 0.0, 0.0, 0.0, 0.0, 0.0, 0.0, 0.0, 0.0, 0.0, 0.0, 0.0, 0.0, 0.0, 0.0, 0.0, 0.0, 0.0, 0.0, 0.0, 0.0, 0.0, 0.0, 0.0, 0.0, 0.0, 0.0, 0.0, 0.0, 0.0, 0.0, 0.0, 0.0, 0.0, 0.0, 0.0, 0.0, 0.0, 0.0, 0.0, 0.0, 0.0, 0.0, 0.0, 0.0, 0.0, 0.0, 0.0, 0.0, 0.0, 0.0, 0.0, 0.0, 0.0, 0.0, 0.0, 0.0, 0.0, 0.0, 0.0, 0.0, 0.0, 0.0, 0.0, 0.0, 0.0, 0.0, 0.0, 0.0, 0.0, 0.0, 0.0, 0.0, 0.0, 0.0, 0.0, 0.0, 0.0, 0.0, 0.0, 0.0, 0.0, 0.0, 0.0, 0.0, 0.0, 0.0, 0.0, 0.0, 0.0, 0.0, 0.0, 0.0, 0.0, 0.0, 0.0, 0.0, 0.0, 0.0, 0.0, 0.0, 0.0, 0.0, 0.0, 0.0, 0.0, 0.0, 0.0, 0.0, 0.0, 0.0, 0.0, 0.0, 0.0, 0.0, 0.0, 0.0, 0.0, 0.0, 0.0, 0.0, 0.0, 0.0, 0.0, 0.0, 0.0, 0.0, 0.0, 0.0, 0.0, 0.0, 0.0, 0.0, 0.0, 0.0, 0.0, 0.0, 0.0, 0.0, 0.0, 0.0, 0.0, 0.0, 0.0, 0.0, 0.0, 0.0, 0.0, 0.0, 0.0, 0.0, 0.0, 0.0, 0.0, 0.0, 0.0, 0.0, 0.0, 0.0, 0.0, 0.0, 0.0, 0.0, 0.0, 0.0, 0.0, 0.0, 0.0, 0.0, 0.0, 0.0, 0.0, 0.0, 0.0, 0.0, 0.0, 0.0, 0.0, 0.0, 0.0, 0.0, 0.0, 0.0, 0.0, 0.0, 0.0, 0.0, 0.0, 0.0, 0.0, 0.0, 0.0, 0.0, 0.0, 0.0, 0.0, 0.0, 0.0, 0.0, 0.0, 0.0, 0.0, 0.0, 0.0, 0.0, 0.0, 0.0, 0.0, 0.0, 0.0, 0.0, 0.0, 0.0, 0.0, 0.0, 0.0, 0.0, 0.0, 0.0, 0.0, 0.0, 0.0, 0.0, 0.0, 0.0, 0.0, 0.0, 0.0, 0.0, 0.0, 0.0, 0.0, 0.0, 0.0, 0.0, 0.0, 0.0, 0.0, 0.0, 0.0, 0.0, 0.0, 0.0, 0.0, 0.0, 0.0, 0.0, 0.0, 0.0, 0.0, 0.0, 0.0, 0.0, 0.0, 0.0, 0.0, 0.0, 0.0, 0.0, 0.0, 0.0, 0.0, 0.0, 0.0, 0.0, 0.0, 0.0, 0.0, 0.0, 0.0, 0.0, 0.0, 0.0, 0.0, 0.0, 0.0, 0.0, 0.0, 0.0, 0.0, 0.0, 0.0, 0.0, 0.0, 0.0, 0.0, 0.0, 0.0, 0.0, 0.0, 0.0, 0.0, 0.0, 0.0, 0.0, 0.0, 0.0, 0.0, 0.0, 0.0, 0.0, 0.0, 0.0, 0.0, 0.0, 0.0, 0.0, 0.0, 0.0, 0.0, 0.0, 0.0, 0.0, 0.0, 0.0, 0.0, 0.0, 0.0, 0.0, 0.0, 0.0, 0.0, 0.0, 0.0, 0.0, 0.0, 0.0, 0.0, 0.0, 0.0, 0.0, 0.0, 0.0, 0.0, 0.0, 0.0, 0.0, 0.0, 0.0, 0.0, 0.0, 0.0, 0.0, 0.0, 0.0, 0.0, 0.0, 0.0, 0.0, 0.0, 0.0, 0.0, 0.0, 0.0, 0.0, 0.0, 0.0, 0.0, 0.0, 0.0, 0.0, 0.0, 0.0, 0.0, 0.0, 0.0, 0.0, 0.0, 0.0, 0.0, 0.0, 0.0, 0.0, 0.0, 0.0, 0.0, 0.0, 0.0, 0.0, 0.0, 0.0, 0.0, 0.0, 0.0, 0.0, 0.0, 0.0, 0.0, 0.0, 0.0, 0.0, 0.0, 0.0, 0.0, 0.0, 0.0, 0.0, 0.0, 0.0, 0.0, 0.0, 0.0, 0.0, 0.0, 0.0, 0.0, 0.0, 0.0, 0.0, 0.0, 0.0, 0.0, 0.0, 0.0, 0.0, 0.0, 0.0, 0.0, 0.0, 0.0, 0.0, 0.0, 0.0, 0.0, 0.0, 0.0, 0.0, 0.0, 0.0, 0.0, 0.0, 0.0, 0.0, 0.0, 0.0, 0.0, 0.0, 0.0, 0.0, 0.0, 0.0, 0.0, 0.0, 0.0, 0.0, 0.0, 0.0, 0.0, 0.0, 0.0, 0.0, 0.0, 0.0, 0.0, 0.0, 0.0, 0.0, 0.0, 0.0, 0.0, 0.0, 0.0, 0.0, 0.0, 0.0, 0.0, 0.0, 0.0, 0.0, 0.0, 0.0, 0.0, 0.0, 0.0, 0.0, 0.0, 0.0, 0.0, 0.0, 0.0, 0.0, 0.0, 0.0, 0.0, 0.0, 0.0, 0.0, 0.0, 0.0, 0.0, 0.0, 0.0, 0.0, 0.0, 0.0, 0.0, 0.0, 0.0, 0.0, 0.0, 0.0, 0.0, 0.0, 0.0, 0.0, 0.0, 0.0, 0.0, 0.0, 0.0, 0.0, 0.0, 0.0, 0.0, 0.0, 0.0, 0.0, 0.0, 0.0, 0.0, 0.0, 0.0, 0.0, 0.0, 0.0, 0.0, 0.0, 0.0, 0.0, 0.0, 0.0, 0.0, 0.0, 0.0, 0.0, 0.0, 0.0, 0.0, 0.0, 0.0, 0.0, 0.0, 0.0, 0.0, 0.0, 0.0, 0.0, 0.0, 0.0, 0.0, 0.0, 0.0, 0.0, 0.0, 0.0, 0.0, 0.0, 0.0, 0.0, 0.0, 0.0, 0.0, 0.0, 0.0, 0.0, 0.0, 0.0, 0.0, 0.0, 0.0, 0.0, 0.0, 0.0, 0.0, 0.0, 0.0, 0.0, 0.0, 0.0, 0.0, 0.0, 0.0, 0.0, 0.0, 0.0, 0.0, 0.0, 0.0, 0.0, 0.0, 0.0, 0.0, 0.0, 0.0, 0.0, 0.0, 0.0, 0.0, 0.0, 0.0, 0.0, 0.0, 0.0, 0.0, 0.0, 0.0, 0.0, 0.0, 0.0, 0.0, 0.0, 0.0, 0.0, 0.0, 0.0, 0.0, 0.0, 0.0, 0.0, 0.0, 0.0, 0.0, 0.0, 0.0, 0.0, 0.0, 0.0, 0.0, 0.0, 0.0, 0.0, 0.0, 0.0, 0.0, 0.0, 0.0, 0.0, 0.0, 0.0, 0.0, 0.0, 0.0, 0.0, 0.0, 0.0, 0.0, 0.0, 0.0, 0.0, 0.0, 0.0, 0.0, 0.0, 0.0, 0.0, 0.0, 0.0, 0.0, 0.0, 0.0, 0.0, 0.0, 0.0, 0.0, 0.0, 0.0, 0.0, 0.0, 0.0, 0.0, 0.0, 0.0, 0.0, 0.0, 0.0, 0.0, 0.0, 0.0, 0.0, 0.0, 0.0, 0.0, 0.0, 0.0, 0.0, 0.0, 0.0, 0.0, 0.0, 0.0, 0.0, 0.0, 0.0, 0.0, 0.0, 0.0, 0.0, 0.0, 0.0, 0.0, 0.0, 0.0, 0.0, 0.0, 0.0, 0.0, 0.0, 0.0, 0.0, 0.0, 0.0, 0.0, 0.0, 0.0, 0.0, 0.0, 0.0, 0.0, 0.0, 0.0, 0.0, 0.0, 0.0, 0.0, 0.0, 0.0, 0.0, 0.0, 0.0, 0.0, 0.0, 0.0, 0.0, 0.0, 0.0, 0.0, 0.0, 0.0, 0.0, 0.0, 0.0, 0.0, 0.0, 0.0, 0.0, 0.0, 0.0, 0.0, 0.0, 0.0, 0.0, 0.0, 0.0, 0.0, 0.0, 0.0, 0.0, 0.0, 0.0, 0.0, 0.0, 0.0, 0.0, 0.0, 0.0, 0.0, 0.0, 0.0, 0.0, 0.0, 0.0, 0.0, 0.0, 0.0, 0.0, 0.0, 0.0, 0.0, 0.0, 0.0, 0.0, 0.0, 0.0, 0.0, 0.0, 0.0, 0.0, 0.0, 0.0, 0.0, 0.0, 0.0, 0.0, 0.0, 0.0, 0.0, 0.0, 0.0, 0.0, 0.0, 0.0, 0.0, 0.0, 0.0, 0.0, 0.0, 0.0, 0.0, 0.0, 0.0, 0.0, 0.0, 0.0, 0.0, 0.0, 0.0, 0.0, 0.0, 0.0, 0.0, 0.0, 0.0, 0.0, 0.0, 0.0, 0.0, 0.0, 0.0, 0.0, 0.0, 0.0, 0.0, 0.0, 0.0, 0.0, 0.0, 0.0, 0.0, 0.0, 0.0, 0.0, 0.0, 0.0, 0.0, 0.0, 0.0, 0.0, 0.0, 0.0, 0.0, 0.0, 0.0, 0.0, 0.0, 0.0, 0.0, 0.0, 0.0, 0.0, 0.0, 0.0, 0.0, 0.0, 0.0, 0.0, 0.0, 0.0, 0.0, 0.0, 0.0, 0.0, 0.0, 0.0, 0.0, 0.0, 0.0, 0.0, 0.0, 0.0, 0.0, 0.0, 0.0, 0.0, 0.0, 0.0, 0.0, 0.0, 0.0, 0.0, 0.0, 0.0, 0.0, 0.0, 0.0, 0.0, 0.0, 0.0, 0.0, 0.0, 0.0, 0.0, 0.0, 0.0, 0.0, 0.0, 0.0, 0.0, 0.0, 0.0, 0.0, 0.0, 0.0, 0.0, 0.0, 0.0, 0.0, 0.0, 0.0, 0.0, 0.0, 0.0, 0.0, 0.0, 0.0, 0.0, 0.0, 0.0, 0.0, 0.0, 0.0, 0.0, 0.0, 0.0, 0.0, 0.0, 0.0, 0.0, 0.0, 0.0, 0.0, 0.0, 0.0, 0.0, 0.0, 0.0, 0.0, 0.0, 0.0, 0.0, 0.0, 0.0, 0.0, 0.0, 0.0, 0.0, 0.0, 0.0, 0.0, 0.0, 0.0, 0.0, 0.0, 0.0, 0.0, 0.0, 0.0, 0.0, 0.0, 0.0, 0.0, 0.0, 0.0, 0.0, 0.0, 0.0, 0.0, 0.0, 0.0, 0.0, 0.0, 0.0, 0.0, 0.0, 0.0, 0.0, 0.0, 0.0, 0.0, 0.0, 0.0, 0.0, 0.0, 0.0, 0.0, 0.0, 0.0, 0.0, 0.0, 0.0, 0.0, 0.0, 0.0, 0.0, 0.0, 0.0, 0.0, 0.0, 0.0, 0.0, 0.0, 0.0, 0.0, 0.0, 0.0, 0.0, 0.0, 0.0, 0.0, 0.0, 0.0, 0.0, 0.0, 0.0, 0.0, 0.0, 0.0, 0.0, 0.0, 0.0, 0.0, 0.0, 0.0, 0.0, 0.0, 0.0, 0.0, 0.0, 0.0, 0.0, 0.0, 0.0, 0.0, 0.0, 0.0, 0.0, 0.0, 0.0, 0.0, 0.0, 0.0, 0.0, 0.0, 0.0, 0.0, 0.0, 0.0, 0.0, 0.0, 0.0, 0.0, 0.0, 0.0, 0.0, 0.0, 0.0, 0.0, 0.0, 0.0, 0.0, 0.0, 0.0, 0.0, 0.0, 0.0, 0.0, 0.0, 0.0, 0.0, 0.0, 0.0, 0.0, 0.0, 0.0, 0.0, 0.0, 0.0, 0.0, 0.0, 0.0, 0.0, 0.0, 0.0, 0.0, 0.0, 0.0, 0.0, 0.0, 0.0, 0.0, 0.0, 0.0, 0.0, 0.0, 0.0, 0.0, 0.0, 0.0, 0.0, 0.0, 0.0, 0.0, 0.0, 0.0, 0.0, 0.0, 0.0, 0.0, 0.0, 0.0, 0.0, 0.0, 0.0, 0.0, 0.0, 0.0, 0.0, 0.0, 0.0, 0.0, 0.0, 0.0, 0.0, 0.0, 0.0, 0.0, 0.0, 0.0, 0.0, 0.0, 0.0, 0.0, 0.0, 0.0, 0.0, 0.0, 0.0, 0.0, 0.0, 0.0, 0.0, 0.0, 0.0, 0.0, 0.0, 0.0, 0.0, 0.0, 0.0, 0.0, 0.0, 0.0, 0.0, 0.0, 0.0, 0.0, 0.0, 0.0, 0.0, 0.0, 0.0, 0.0, 0.0, 0.0, 0.0, 0.0, 0.0, 0.0, 0.0, 0.0, 0.0, 0.0, 0.0, 0.0, 0.0, 0.0, 0.0, 0.0, 0.0, 0.0, 0.0, 0.0, 0.0, 0.0, 0.0, 0.0, 0.0, 0.0, 0.0, 0.0, 0.0, 0.0, 0.0, 0.0, 0.0, 0.0, 0.0, 0.0, 0.0, 0.0, 0.0, 0.0, 0.0, 0.0, 0.0, 0.0, 0.0, 0.0, 0.0, 0.0, 0.0, 0.0, 0.0, 0.0, 0.0, 0.0, 0.0, 0.0, 0.0, 0.0, 0.0, 0.0, 0.0, 0.0, 0.0, 0.0, 0.0, 0.0, 0.0, 0.0, 0.0, 0.0, 0.0, 0.0, 0.0, 0.0, 0.0, 0.0, 0.0, 0.0, 0.0, 0.0, 0.0, 0.0, 0.0, 0.0, 0.0, 0.0, 0.0, 0.0, 0.0, 0.0, 0.0, 0.0, 0.0, 0.0, 0.0, 0.0, 0.0, 0.0, 0.0, 0.0, 0.0, 0.0, 0.0, 0.0, 0.0, 0.0, 0.0, 0.0, 0.0, 0.0, 0.0, 0.0, 0.0, 0.0, 0.0, 0.0, 0.0, 0.0, 0.0, 0.0, 0.0, 0.0, 0.0, 0.0, 0.0, 0.0, 0.0, 0.0, 0.0, 0.0, 0.0, 0.0, 0.0, 0.0, 0.0, 0.0, 0.0, 0.0, 0.0, 0.0, 0.0, 0.0, 0.0, 0.0, 0.0, 0.0, 0.0, 0.0, 0.0, 0.0, 0.0, 0.0, 0.0, 0.0, 0.0, 0.0, 0.0, 0.0, 0.0, 0.0, 0.0, 0.0, 0.0, 0.0, 0.0, 0.0, 0.0, 0.0, 0.0, 0.0, 0.0, 0.0, 0.0, 0.0, 0.0, 0.0, 0.0, 0.0, 0.0, 0.0, 0.0, 0.0, 0.0, 0.0, 0.0, 0.0, 0.0, 0.0, 0.0, 0.0, 0.0, 0.0, 0.0, 0.0, 0.0, 0.0, 0.0, 0.0, 0.0, 0.0, 0.0, 0.0, 0.0, 0.0, 0.0, 0.0, 0.0, 0.0, 0.0, 0.0, 0.0, 0.0, 0.0, 0.0, 0.0, 0.0, 0.0, 0.0, 0.0, 0.0, 0.0, 0.0, 0.0, 0.0, 0.0, 0.0, 0.0, 0.0, 0.0, 0.0, 0.0, 0.0, 0.0, 0.0, 0.0, 0.0, 0.0, 0.0, 0.0, 0.0, 0.0, 0.0, 0.0, 0.0, 0.0, 0.0, 0.0, 0.0, 0.0, 0.0, 0.0, 0.0, 0.0, 0.0, 0.0, 0.0, 0.0, 0.0, 0.0, 0.0, 0.0, 0.0, 0.0, 0.0, 0.0, 0.0, 0.0, 0.0, 0.0, 0.0, 0.0, 0.0, 0.0, 0.0, 0.0, 0.0, 0.0, 0.0, 0.0, 0.0, 0.0, 0.0, 0.0, 0.0, 0.0, 0.0, 0.0, 0.0, 0.0, 0.0, 0.0, 0.0, 0.0, 0.0, 0.0, 0.0, 0.0, 0.0, 0.0, 0.0, 0.0, 0.0, 0.0, 0.0, 0.0, 0.0, 0.0, 0.0, 0.0, 0.0, 0.0, 0.0, 0.0, 0.0, 0.0, 0.0, 0.0, 0.0, 0.0, 0.0, 0.0, 0.0, 0.0, 0.0, 0.0, 0.0, 0.0, 0.0, 0.0, 0.0, 0.0, 0.0, 0.0, 0.0, 0.0, 0.0, 0.0, 0.0, 0.0, 0.0, 0.0, 0.0, 0.0, 0.0, 0.0, 0.0, 0.0, 0.0, 0.0, 0.0, 0.0, 0.0, 0.0, 0.0, 0.0, 0.0, 0.0, 0.0, 0.0, 0.0, 0.0, 0.0, 0.0, 0.0, 0.0, 0.0, 0.0, 0.0, 0.0, 0.0, 0.0, 0.0, 0.0, 0.0, 0.0, 0.0, 0.0, 0.0, 0.0, 0.0, 0.0, 0.0, 0.0, 0.0, 0.0, 0.0, 0.0, 0.0, 0.0, 0.0, 0.0, 0.0, 0.0, 0.0, 0.0, 0.0, 0.0, 0.0, 0.0, 0.0, 0.0, 0.0, 0.0, 0.0, 0.0, 0.0, 0.0, 0.0, 0.0, 0.0, 0.0, 0.0, 0.0, 0.0, 0.0, 0.0, 0.0, 0.0, 0.0, 0.0, 0.0, 0.0, 0.0, 0.0, 0.0, 0.0, 0.0, 0.0, 0.0, 0.0, 0.0, 0.0, 0.0, 0.0, 0.0, 0.0, 0.0, 0.0, 0.0, 0.0, 0.0, 0.0, 0.0, 0.0, 0.0, 0.0, 0.0, 0.0, 0.0, 0.0, 0.0, 0.0, 0.0, 0.0, 0.0, 0.0, 0.0, 0.0, 0.0, 0.0, 0.0, 0.0, 0.0, 0.0, 0.0, 0.0, 0.0, 0.0, 0.0, 0.0, 0.0, 0.0, 0.0, 0.0, 0.0, 0.0, 0.0, 0.0, 0.0, 0.0, 0.0, 0.0, 0.0, 0.0, 0.0, 0.0, 0.0, 0.0, 0.0, 0.0, 0.0, 0.0, 0.0, 0.0, 0.0, 0.0, 0.0, 0.0, 0.0, 0.0, 0.0, 0.0, 0.0, 0.0, 0.0, 0.0, 0.0, 0.0, 0.0, 0.0, 0.0, 0.0, 0.0, 0.0, 0.0, 0.0, 0.0, 0.0, 0.0, 0.0, 0.0, 0.0, 0.0, 0.0, 0.0, 0.0, 0.0, 0.0, 0.0, 0.0, 0.0, 0.0, 0.0, 0.0, 0.0, 0.0, 0.0, 0.0, 0.0, 0.0, 0.0, 0.0, 0.0, 0.0, 0.0, 0.0, 0.0, 0.0, 0.0, 0.0, 0.0, 0.0, 0.0, 0.0, 0.0, 0.0, 0.0, 0.0, 0.0, 0.0, 0.0, 0.0, 0.0, 0.0, 0.0, 0.0, 0.0, 0.0, 0.0, 0.0, 0.0, 0.0, 0.0, 0.0, 0.0, 0.0, 0.0, 0.0, 0.0, 0.0, 0.0, 0.0, 0.0, 0.0, 0.0, 0.0, 0.0, 0.0, 0.0, 0.0, 0.0, 0.0, 0.0, 0.0, 0.0, 0.0, 0.0, 0.0, 0.0, 0.0, 0.0, 0.0, 0.0, 0.0, 0.0, 0.0, 0.0, 0.0, 0.0, 0.0, 0.0, 0.0, 0.0, 0.0, 0.0, 0.0, 0.0, 0.0, 0.0, 0.0, 0.0, 0.0, 0.0, 0.0, 0.0, 0.0, 0.0, 0.0, 0.0, 0.0, 0.0, 0.0, 0.0, 0.0, 0.0, 0.0, 0.0, 0.0, 0.0, 0.0, 0.0, 0.0, 0.0, 0.0, 0.0, 0.0, 0.0, 0.0, 0.0, 0.0, 0.0, 0.0, 0.0, 0.0, 0.0, 0.0, 0.0, 0.0, 0.0, 0.0, 0.0, 0.0, 0.0, 0.0])
me_b_ziercurve_002.materials.append(mat_offroad)
me_b_ziercurve_002.materials.append(mat_road)
me_b_ziercurve_002.auto_texspace = False
me_b_ziercurve_002.update()

# ---- curves / text
cu_b_ziercurve_001 = bpy.data.curves.new('BézierCurve.001', 'CURVE')
cu_b_ziercurve_001.dimensions = '2D'
_sp = cu_b_ziercurve_001.splines.new('BEZIER'); _sp.bezier_points.add(6)
_sp.bezier_points.foreach_set('co', [0.9793, 0.138, 0.0, -1.514, 6.687, 0.0, -4.266, 6.721, 0.0, -4.151, 0.0, 0.0, -1.535, -2.287, 0.0, 0.6686, -2.768, 0.0, 0.9362, 0.156, 0.0])
_sp.bezier_points.foreach_set('handle_left', [1.479, -0.362, 0.0, -1.014, 6.187, 0.0, -3.743, 7.197, 0.0, -4.709, 0.4353, 0.0, -2.204, -2.057, 0.0, 0.1686, -3.268, 0.0, 1.623, -0.5711, 0.0])
_sp.bezier_points.foreach_set('handle_right', [0.4793, 0.638, 0.0, -2.014, 7.187, 0.0, -4.788, 6.244, 0.0, -3.594, -0.4353, 0.0, -0.8664, -2.516, 0.0, 1.169, -2.268, 0.0, 0.2496, 0.883, 0.0])
for _p, _l, _r in zip(_sp.bezier_points, ['ALIGNED', 'ALIGNED', 'ALIGNED', 'ALIGNED', 'ALIGNED', 'ALIGNED', 'ALIGNED'], ['ALIGNED', 'ALIGNED', 'ALIGNED', 'ALIGNED', 'ALIGNED', 'ALIGNED', 'ALIGNED']): _p.handle_left_type = _l; _p.handle_right_type = _r
_sp.order_u = 0
_sp.order_v = 0
cu_b_ziercurve_001.use_path = True
cu_b_ziercurve_001.bevel_depth = 0.89
cu_b_ziercurve_003 = bpy.data.curves.new('BézierCurve.003', 'CURVE')
cu_b_ziercurve_003.dimensions = '2D'
_sp = cu_b_ziercurve_003.splines.new('BEZIER'); _sp.bezier_points.add(6)
_sp.bezier_points.foreach_set('co', [1.491, 0.6725, 0.0, 0.5552, 9.255, 0.0, -5.057, 7.686, 0.0, -5.43, -4.131, 0.0, -2.712, -4.875, 0.0, 0.7734, -4.202, 0.0, 1.471, 0.7146, 0.0])
_sp.bezier_points.foreach_set('handle_left', [1.53, -0.03253, 0.0, 1.055, 8.755, 0.0, -4.254, 8.52, 0.0, -5.988, -3.696, 0.0, -3.381, -4.645, 0.0, 0.2734, -4.702, 0.0, 1.497, -0.2836, 0.0])
_sp.bezier_points.foreach_set('handle_right', [1.453, 1.378, 0.0, 0.0552, 9.755, 0.0, -5.904, 6.807, 0.0, -4.873, -4.566, 0.0, -2.043, -5.105, 0.0, 1.273, -3.702, 0.0, 1.445, 1.713, 0.0])
for _p, _l, _r in zip(_sp.bezier_points, ['ALIGNED', 'ALIGNED', 'ALIGNED', 'ALIGNED', 'ALIGNED', 'ALIGNED', 'ALIGNED'], ['ALIGNED', 'ALIGNED', 'ALIGNED', 'ALIGNED', 'ALIGNED', 'ALIGNED', 'ALIGNED']): _p.handle_left_type = _l; _p.handle_right_type = _r
_sp.order_u = 0
_sp.order_v = 0
cu_b_ziercurve_003.use_path = True
cu_b_ziercurve_003.bevel_depth = 0.89

# ---- objects
ob_b_ziercurve = bpy.data.objects.new('BézierCurve', me_b_ziercurve)
ob_b_ziercurve_001 = bpy.data.objects.new('BézierCurve.001', cu_b_ziercurve_001)
ob_b_ziercurve_002 = bpy.data.objects.new('BézierCurve.002', me_b_ziercurve_002)
ob_b_ziercurve_003 = bpy.data.objects.new('BézierCurve.003', cu_b_ziercurve_003)

# ---- transforms, parenting, visibility, modifiers, constraints
ob_b_ziercurve.location = (0.0, 0.0, 0.0)
ob_b_ziercurve_001.location = (0.0, 0.0, 0.0)
ob_b_ziercurve_001.hide_render = True
ob_b_ziercurve_002.location = (0.0, 0.0, 0.0)
ob_b_ziercurve_002.hide_render = True
ob_b_ziercurve_003.location = (0.0, 0.0, 0.0)
ob_b_ziercurve_003.hide_render = True

# ---- collection membership
col_collection.objects.link(ob_b_ziercurve)
col_collection.objects.link(ob_b_ziercurve_001)
col_collection.objects.link(ob_b_ziercurve_002)
col_collection.objects.link(ob_b_ziercurve_003)

# ---- scene / render settings (as saved in the file)
scene.frame_start = 1; scene.frame_end = 250; scene.frame_set(2)
scene.render.engine = 'BLENDER_EEVEE_NEXT'
bpy.context.view_layer.update()

# ---- added for rendering (the .blend has no active camera and no usable light): camera, sun
cam_auto = bpy.data.cameras.new('AutoCamera')
cam_auto.lens = 50.0
cam_auto.sensor_width = 36.0
cam_auto.clip_end = 1000.0
ob_auto_camera = bpy.data.objects.new('AutoCamera', cam_auto)
scene.collection.objects.link(ob_auto_camera)
ob_auto_camera.location = (11.8607, -14.1657, 10.9344)
ob_auto_camera.rotation_euler = (1.09748, -7.21219e-08, 0.694738)
scene.camera = ob_auto_camera
light_auto_sun = bpy.data.lights.new('AutoSun', 'SUN')
light_auto_sun.energy = 3.0
light_auto_sun.angle = 0.0523599
ob_auto_sun = bpy.data.objects.new('AutoSun', light_auto_sun)
scene.collection.objects.link(ob_auto_sun)
ob_auto_sun.rotation_euler = (0.872665, 0.174533, 0.523599)
bpy.context.view_layer.update()
